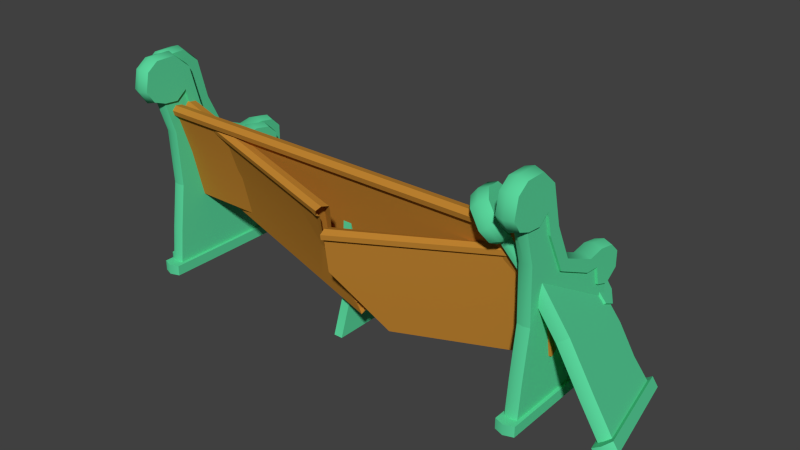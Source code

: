 # Source: pew.blend  (saved by Blender 2.78.0; exported with 4.5.12 LTS)
import bpy
from mathutils import Matrix  # noqa: F401  (used for matrix-valued properties, if any)

bpy.ops.wm.read_factory_settings(use_empty=True)
scene = bpy.context.scene
scene.name = 'Scene'

# ---- collections
col_collection_1 = bpy.data.collections.new('Collection 1'); scene.collection.children.link(col_collection_1)

# ---- materials (node trees are filled in below, after node groups)
mat_dural_structures_wood_texture = bpy.data.materials.new('/dural/structures/wood/texture')
mat_dural_structures_wood_texture.alpha_threshold = 0.0
mat_dural_structures_wood_texture.use_transparent_shadow = False
mat_dural_structures_wood_texture.diffuse_color = (0.5294, 0.2314, 0.0314, 1.0)
mat_dural_structures_wood_texture.specular_color = (0.35, 0.35, 0.35)
mat_dural_structures_wood_texture.roughness = 0.5
mat_dural_structures_wood_texture.specular_intensity = 1.0
mat_dural_structures_wood_texture.line_color = (0.0, 0.0, 0.0, 1.0)
mat_dural_structures_cathedral_pew_texture = bpy.data.materials.new('/dural/structures/cathedral_pew/texture')
mat_dural_structures_cathedral_pew_texture.alpha_threshold = 0.0
mat_dural_structures_cathedral_pew_texture.use_transparent_shadow = False
mat_dural_structures_cathedral_pew_texture.diffuse_color = (0.1059, 0.6941, 0.3451, 1.0)
mat_dural_structures_cathedral_pew_texture.specular_color = (0.35, 0.35, 0.35)
mat_dural_structures_cathedral_pew_texture.roughness = 0.5
mat_dural_structures_cathedral_pew_texture.specular_intensity = 1.0
mat_dural_structures_cathedral_pew_texture.line_color = (0.0, 0.0, 0.0, 1.0)

# ---- material node trees

# ---- world
world_world = bpy.data.worlds.new('World'); scene.world = world_world
world_world.color = (0.05088, 0.05088, 0.05088)
world_world.use_sun_shadow = False
world_world.sun_shadow_jitter_overblur = 0.0
world_world.cycles.sampling_method = 'NONE'
world_world.cycles.sample_map_resolution = 256

# ---- meshes
me_pew = bpy.data.meshes.new('pew')
me_pew.from_pydata([(0.05425, 0.7848, 0.05479), (0.05426, 0.02526, 0.05489), (0.05423, 0.02508, -0.001889), (0.05425, 0.7848, -0.001984), (-0.0492, 0.02508, -0.001889), (-0.04923, 0.02526, 0.05489), (-0.04921, 0.7848, 0.05479), (-0.04921, 0.7848, -0.001984), (0.002517, 0.007183, 0.05493), (0.002517, 0.007058, -0.00185), (0.0366, 0.09059, 0.2449), (0.0366, 0.1279, 0.5004), (0.002517, 0.1207, 0.5004), (0.002517, 0.08229, 0.2449), (-0.03157, 0.1279, 0.5004), (-0.03157, 0.09059, 0.2449), (0.002517, 0.1073, 0.8063), (0.0366, 0.05543, 1.007), (0.002517, 0.03425, 0.9963), (0.0366, 0.1149, 0.8063), (-0.03157, 0.1149, 0.8063), (-0.03157, 0.05543, 1.007), (0.0366, 0.7559, 0.3552), (0.002517, 0.7668, 0.3552), (0.001982, 0.7548, 0.4635), (0.0366, 0.7412, 0.4717), (-0.03157, 0.7559, 0.3552), (-0.03157, 0.7412, 0.4717), (0.0366, 0.7255, 0.1893), (0.002517, 0.7355, 0.1893), (-0.03157, 0.7255, 0.1893), (0.0366, 0.7412, 0.05479), (0.002517, 0.7516, 0.05479), (-0.03157, 0.7412, 0.05479), (0.0366, 0.6851, 0.5765), (0.0366, 0.3287, 0.7113), (-0.03157, 0.2219, 0.9229), (-0.03157, 0.3287, 0.7113), (0.002517, 0.05988, 0.05479), (0.0366, 0.06881, 0.05479), (-0.03157, 0.06881, 0.05479), (0.002517, 0.8028, -0.001984), (0.002517, 0.8028, 0.05479), (-0.03157, 0.6851, 0.5765), (0.0366, 0.2219, 0.9229), (-0.03157, 0.1999, 1.043), (0.0366, 0.1999, 1.043), (0.04858, -0.03235, 1.178), (0.04858, 0.08094, 1.103), (0.04858, 0.02916, 1.223), (-0.04355, 0.02916, 1.223), (-0.04355, 0.08094, 1.103), (-0.04355, -0.03235, 1.178), (0.04858, 0.7593, 0.6461), (0.04858, 0.738, 0.5369), (0.04858, 0.815, 0.5931), (-0.04354, 0.815, 0.5931), (-0.04354, 0.738, 0.5369), (-0.04354, 0.7593, 0.6461), (0.04858, 0.6393, 0.5808), (0.04858, 0.6671, 0.6629), (0.04858, 0.575, 0.6487), (0.04858, 0.5556, 0.5876), (-0.04355, 0.1938, 1.03), (-0.04355, 0.2274, 1.145), (-0.04355, 0.282, 0.9289), (-0.04355, 0.2219, 0.9056), (0.04858, 0.375, 0.7367), (0.04858, 0.3287, 0.694), (-0.04354, 0.575, 0.6487), (-0.04354, 0.6671, 0.6629), (-0.04354, 0.6393, 0.5808), (-0.04354, 0.5556, 0.5876), (-0.04354, 0.375, 0.7367), (-0.04354, 0.3287, 0.694), (0.04858, 0.282, 0.9289), (0.04858, 0.2219, 0.9056), (0.04858, 0.2274, 1.145), (0.04858, 0.1938, 1.03), (0.04858, 0.1327, 0.9834), (-0.04355, 0.1383, 1.224), (0.04858, 0.6611, 0.4808), (0.04858, 0.7412, 0.4544), (-0.04354, 0.8154, 0.5077), (0.04858, 0.8154, 0.5077), (-0.04354, 0.7412, 0.4544), (-0.04354, 0.6611, 0.4808), (-0.04355, 0.1327, 0.9834), (0.04858, -0.05344, 1.079), (-0.04355, -0.05344, 1.079), (0.04858, 0.1383, 1.224), (0.04858, -0.01169, 1.015), (0.04858, 0.05543, 0.9898), (-0.04355, 0.05543, 0.9898), (-0.04355, -0.01169, 1.015), (0.002517, 0.05158, 0.9862), (0.002517, -0.02154, 1.002), (0.002517, 0.1327, 0.9834), (0.002517, 0.1938, 1.03), (0.002517, 0.2219, 0.9056), (0.002517, 0.3287, 0.694), (0.002517, 0.5556, 0.5876), (0.002517, 0.6393, 0.5808), (0.002517, 0.6611, 0.4808), (0.002261, 0.742, 0.4523), (0.002517, 0.8294, 0.5005), (0.002517, 0.8295, 0.5993), (0.002517, 0.7652, 0.6608), (0.002517, 0.6718, 0.6779), (0.002517, 0.5784, 0.6641), (0.002517, 0.386, 0.748), (0.002517, 0.2969, 0.9343), (0.002517, 0.2409, 1.153), (0.002517, 0.1438, 1.238), (0.002517, 0.02422, 1.238), (0.002516, -0.04562, 1.187), (0.002517, -0.06896, 1.076), (1.161, 0.4401, -0.00365), (1.161, 0.3294, 0.2089), (1.161, 0.2003, 0.1907), (1.161, 0.1339, -0.00365), (1.112, 0.4401, -0.00365), (1.112, 0.1339, -0.00365), (1.112, 0.2003, 0.1907), (1.112, 0.3294, 0.2089), (1.161, 0.2886, 0.4159), (1.112, 0.2886, 0.4159), (1.112, 0.224, 0.6364), (1.161, 0.224, 0.6364), (1.112, 0.4496, 0.4325), (1.161, 0.4496, 0.4325), (0.02375, 0.2675, 0.4028), (0.02375, 0.6724, 0.4469), (2.238, 0.6724, 0.4469), (2.238, 0.2675, 0.4028), (0.02375, 0.2635, 0.4487), (2.238, 0.2635, 0.4487), (2.238, 0.6684, 0.4928), (0.02375, 0.6684, 0.4928), (2.238, 0.6833, 0.4687), (0.02375, 0.6833, 0.4687), (0.02375, 0.2516, 0.6821), (2.238, 0.2516, 0.6821), (2.238, 0.3114, 0.4144), (0.02375, 0.3114, 0.4144), (2.238, 0.2669, 0.4025), (2.238, 0.2072, 0.6702), (0.02375, 0.2072, 0.6702), (0.02375, 0.2669, 0.4025), (2.238, 0.1679, 0.9498), (0.02375, 0.1679, 0.9498), (0.02375, 0.1282, 0.9562), (2.238, 0.1282, 0.9562), (0.02375, 0.1809, 0.9083), (0.02375, 0.1364, 0.8964), (2.238, 0.1809, 0.9083), (2.238, 0.1364, 0.8964), (2.238, 0.1057, 0.9335), (0.02375, 0.1057, 0.9335), (0.02375, 0.114, 0.9056), (2.238, 0.114, 0.9056), (2.172, 0.7848, 0.05479), (2.172, 0.7848, -0.001985), (2.172, 0.02508, -0.001889), (2.172, 0.02526, 0.05489), (2.275, 0.02508, -0.001889), (2.275, 0.7848, -0.001985), (2.275, 0.7848, 0.05479), (2.275, 0.02526, 0.05489), (2.223, 0.007058, -0.00185), (2.223, 0.007183, 0.05493), (2.189, 0.09059, 0.2449), (2.223, 0.08229, 0.2449), (2.223, 0.1207, 0.5004), (2.189, 0.1279, 0.5004), (2.257, 0.09059, 0.2449), (2.257, 0.1279, 0.5004), (2.223, 0.1073, 0.8063), (2.189, 0.05543, 1.007), (2.189, 0.1149, 0.8063), (2.223, 0.03425, 0.9963), (2.257, 0.1149, 0.8063), (2.257, 0.05543, 1.007), (2.189, 0.7559, 0.3552), (2.189, 0.7412, 0.4717), (2.224, 0.7548, 0.4635), (2.223, 0.7668, 0.3552), (2.257, 0.7412, 0.4717), (2.257, 0.7559, 0.3552), (2.189, 0.7255, 0.1893), (2.223, 0.7355, 0.1893), (2.257, 0.7255, 0.1893), (2.189, 0.7412, 0.05479), (2.223, 0.7516, 0.05479), (2.257, 0.7412, 0.05479), (2.189, 0.3287, 0.7113), (2.189, 0.6851, 0.5765), (2.257, 0.3287, 0.7113), (2.257, 0.2219, 0.9229), (2.189, 0.06881, 0.05479), (2.223, 0.05988, 0.05479), (2.257, 0.06881, 0.05479), (2.223, 0.8028, 0.05479), (2.223, 0.8028, -0.001985), (2.257, 0.6851, 0.5765), (2.189, 0.2219, 0.9229), (2.257, 0.1999, 1.043), (2.189, 0.1999, 1.043), (2.177, -0.03235, 1.178), (2.177, 0.02916, 1.223), (2.177, 0.08094, 1.103), (2.269, 0.02916, 1.223), (2.269, -0.03235, 1.178), (2.269, 0.08094, 1.103), (2.177, 0.7593, 0.6461), (2.177, 0.815, 0.5931), (2.177, 0.738, 0.5369), (2.269, 0.815, 0.5931), (2.269, 0.7593, 0.6461), (2.269, 0.738, 0.5369), (2.177, 0.6393, 0.5808), (2.177, 0.5556, 0.5876), (2.177, 0.575, 0.6487), (2.177, 0.6671, 0.6629), (2.269, 0.1938, 1.03), (2.269, 0.2219, 0.9056), (2.269, 0.282, 0.9289), (2.269, 0.2274, 1.145), (2.177, 0.3287, 0.694), (2.177, 0.375, 0.7367), (2.269, 0.575, 0.6487), (2.269, 0.5556, 0.5876), (2.269, 0.6393, 0.5808), (2.269, 0.6671, 0.6629), (2.269, 0.375, 0.7367), (2.269, 0.3287, 0.694), (2.177, 0.2219, 0.9056), (2.177, 0.282, 0.9289), (2.177, 0.1938, 1.03), (2.177, 0.2274, 1.145), (2.177, 0.1327, 0.9834), (2.269, 0.1383, 1.224), (2.177, 0.6611, 0.4808), (2.177, 0.7412, 0.4544), (2.269, 0.8154, 0.5077), (2.177, 0.8154, 0.5077), (2.269, 0.7412, 0.4544), (2.269, 0.6611, 0.4808), (2.269, 0.1327, 0.9834), (2.177, -0.05344, 1.079), (2.269, -0.05344, 1.079), (2.177, 0.1383, 1.224), (2.177, 0.05543, 0.9898), (2.177, -0.01169, 1.015), (2.269, -0.01169, 1.015), (2.269, 0.05543, 0.9898), (2.223, 0.05158, 0.9862), (2.223, -0.02154, 1.002), (2.223, 0.1327, 0.9834), (2.223, 0.1938, 1.03), (2.223, 0.2219, 0.9056), (2.223, 0.3287, 0.694), (2.223, 0.5556, 0.5876), (2.223, 0.6393, 0.5808), (2.223, 0.6611, 0.4808), (2.224, 0.742, 0.4523), (2.223, 0.8294, 0.5005), (2.223, 0.8295, 0.5993), (2.223, 0.7652, 0.6608), (2.223, 0.6718, 0.6779), (2.223, 0.5784, 0.6641), (2.223, 0.386, 0.748), (2.223, 0.2969, 0.9343), (2.223, 0.2409, 1.153), (2.223, 0.1438, 1.238), (2.223, 0.02422, 1.238), (2.223, -0.04562, 1.187), (2.223, -0.06896, 1.076)], [], [(0, 1, 2, 3), (4, 5, 6, 7), (1, 8, 9, 2), (10, 11, 12, 13), (8, 5, 4, 9), (13, 12, 14, 15), (11, 16, 12), (17, 18, 16, 19), (12, 20, 14), (18, 21, 20, 16), (22, 23, 24, 25), (23, 26, 27, 24), (28, 29, 23, 22), (29, 30, 26, 23), (31, 32, 29, 28), (32, 33, 30, 29), (11, 22, 34, 35), (20, 36, 37, 14), (10, 13, 38, 39), (13, 15, 40, 38), (42, 0, 3, 41), (41, 7, 6, 42), (9, 3, 2), (9, 41, 3), (9, 7, 41), (9, 4, 7), (1, 0, 31, 39), (39, 38, 8, 1), (38, 40, 5, 8), (40, 33, 6, 5), (33, 32, 42, 6), (0, 42, 32, 31), (39, 31, 28, 10), (30, 33, 40, 15), (10, 28, 22, 11), (30, 15, 14, 26), (43, 34, 25, 27), (34, 43, 37, 35), (36, 44, 35, 37), (45, 46, 44, 36), (21, 17, 46, 45), (24, 27, 25), (17, 21, 18), (44, 46, 17, 19), (20, 21, 45, 36), (11, 19, 16), (12, 16, 20), (35, 44, 19, 11), (43, 26, 14, 37), (22, 25, 34), (43, 27, 26), (47, 48, 49), (50, 51, 52), (53, 54, 55), (56, 57, 58), (59, 60, 61, 62), (63, 64, 65, 66), (61, 67, 68, 62), (69, 70, 71, 72), (73, 69, 72, 74), (67, 75, 76, 68), (73, 74, 66, 65), (75, 77, 78, 76), (79, 78, 48), (50, 80, 51), (81, 82, 54), (56, 83, 57), (53, 60, 54), (57, 70, 58), (82, 84, 54), (85, 86, 57), (83, 85, 57), (84, 55, 54), (60, 59, 54), (57, 71, 70), (59, 81, 54), (57, 86, 71), (78, 77, 48), (63, 87, 51), (47, 88, 48), (51, 89, 52), (64, 63, 51), (77, 90, 48), (88, 91, 92, 48), (51, 93, 94, 89), (92, 79, 48), (51, 87, 93), (80, 64, 51), (90, 49, 48), (95, 92, 91, 96), (95, 97, 79, 92), (97, 98, 78, 79), (98, 99, 76, 78), (99, 100, 68, 76), (100, 101, 62, 68), (101, 102, 59, 62), (102, 103, 81, 59), (103, 104, 82, 81), (104, 105, 84, 82), (105, 106, 55, 84), (106, 107, 53, 55), (108, 60, 53, 107), (109, 61, 60, 108), (109, 110, 67, 61), (110, 111, 75, 67), (112, 77, 75, 111), (113, 90, 77, 112), (114, 49, 90, 113), (115, 47, 49, 114), (116, 88, 47, 115), (96, 91, 88, 116), (104, 85, 83, 105), (104, 103, 86, 85), (103, 102, 71, 86), (102, 101, 72, 71), (101, 100, 74, 72), (100, 99, 66, 74), (99, 98, 63, 66), (98, 97, 87, 63), (97, 95, 93, 87), (95, 96, 94, 93), (116, 89, 94, 96), (115, 52, 89, 116), (114, 50, 52, 115), (113, 80, 50, 114), (112, 64, 80, 113), (111, 65, 64, 112), (111, 110, 73, 65), (110, 109, 69, 73), (109, 108, 70, 69), (108, 107, 58, 70), (107, 106, 56, 58), (106, 105, 83, 56), (117, 118, 119, 120), (121, 122, 123, 124), (117, 120, 122, 121), (119, 123, 122, 120), (125, 126, 127, 128), (118, 124, 129, 130), (130, 129, 126, 125), (118, 130, 125, 128), (118, 128, 119), (123, 127, 126, 129), (123, 129, 124), (128, 127, 123, 119), (117, 121, 124, 118), (131, 132, 133, 134), (135, 136, 137, 138), (131, 134, 136, 135), (134, 133, 139, 137), (134, 137, 136), (132, 140, 139, 133), (132, 131, 135, 140), (135, 138, 140), (141, 142, 143, 144), (145, 146, 147, 148), (144, 143, 145, 148), (142, 146, 145, 143), (149, 150, 151, 152), (150, 153, 154, 151), (153, 155, 142, 141), (156, 154, 147, 146), (155, 156, 146, 142), (144, 148, 147, 141), (153, 141, 147, 154), (150, 149, 155, 153), (157, 158, 159, 160), (149, 152, 156, 155), (152, 151, 158, 157), (151, 154, 159, 158), (154, 156, 160, 159), (156, 152, 157, 160), (138, 137, 139, 140), (161, 162, 163, 164), (165, 166, 167, 168), (164, 163, 169, 170), (171, 172, 173, 174), (170, 169, 165, 168), (172, 175, 176, 173), (174, 173, 177), (178, 179, 177, 180), (173, 176, 181), (180, 177, 181, 182), (183, 184, 185, 186), (186, 185, 187, 188), (189, 183, 186, 190), (190, 186, 188, 191), (192, 189, 190, 193), (193, 190, 191, 194), (174, 195, 196, 183), (181, 176, 197, 198), (171, 199, 200, 172), (172, 200, 201, 175), (162, 161, 202, 203), (203, 202, 167, 166), (169, 163, 162), (169, 162, 203), (169, 203, 166), (169, 166, 165), (192, 161, 164, 199), (199, 164, 170, 200), (200, 170, 168, 201), (201, 168, 167, 194), (194, 167, 202, 193), (161, 192, 193, 202), (199, 171, 189, 192), (191, 175, 201, 194), (171, 174, 183, 189), (191, 188, 176, 175), (204, 187, 184, 196), (196, 195, 197, 204), (198, 197, 195, 205), (206, 198, 205, 207), (182, 206, 207, 178), (185, 184, 187), (178, 180, 182), (205, 179, 178, 207), (181, 198, 206, 182), (174, 177, 179), (173, 181, 177), (195, 174, 179, 205), (204, 197, 176, 188), (183, 196, 184), (204, 188, 187), (208, 209, 210), (211, 212, 213), (214, 215, 216), (217, 218, 219), (220, 221, 222, 223), (224, 225, 226, 227), (222, 221, 228, 229), (230, 231, 232, 233), (234, 235, 231, 230), (229, 228, 236, 237), (234, 226, 225, 235), (237, 236, 238, 239), (240, 210, 238), (211, 213, 241), (242, 216, 243), (217, 219, 244), (214, 216, 223), (219, 218, 233), (243, 216, 245), (246, 219, 247), (244, 219, 246), (245, 216, 215), (223, 216, 220), (219, 233, 232), (220, 216, 242), (219, 232, 247), (238, 210, 239), (224, 213, 248), (208, 210, 249), (213, 212, 250), (227, 213, 224), (239, 210, 251), (249, 210, 252, 253), (213, 250, 254, 255), (252, 210, 240), (213, 255, 248), (241, 213, 227), (251, 210, 209), (256, 257, 253, 252), (256, 252, 240, 258), (258, 240, 238, 259), (259, 238, 236, 260), (260, 236, 228, 261), (261, 228, 221, 262), (262, 221, 220, 263), (263, 220, 242, 264), (264, 242, 243, 265), (265, 243, 245, 266), (266, 245, 215, 267), (267, 215, 214, 268), (269, 268, 214, 223), (270, 269, 223, 222), (270, 222, 229, 271), (271, 229, 237, 272), (273, 272, 237, 239), (274, 273, 239, 251), (275, 274, 251, 209), (276, 275, 209, 208), (277, 276, 208, 249), (257, 277, 249, 253), (265, 266, 244, 246), (265, 246, 247, 264), (264, 247, 232, 263), (263, 232, 231, 262), (262, 231, 235, 261), (261, 235, 225, 260), (260, 225, 224, 259), (259, 224, 248, 258), (258, 248, 255, 256), (256, 255, 254, 257), (277, 257, 254, 250), (276, 277, 250, 212), (275, 276, 212, 211), (274, 275, 211, 241), (273, 274, 241, 227), (272, 273, 227, 226), (272, 226, 234, 271), (271, 234, 230, 270), (270, 230, 233, 269), (269, 233, 218, 268), (268, 218, 217, 267), (267, 217, 244, 266)])
me_pew.polygons.foreach_set('use_smooth', [1, 1, 1, 1, 1, 1, 1, 1, 1, 1, 1, 1, 1, 1, 1, 1, 1, 1, 1, 1, 1, 1, 0, 0, 0, 0, 0, 0, 0, 0, 0, 0, 1, 1, 1, 1, 0, 0, 0, 0, 0, 0, 0, 1, 1, 1, 1, 1, 1, 1, 1, 1, 1, 1, 1, 1, 1, 1, 1, 1, 1, 1, 1, 1, 1, 1, 1, 1, 1, 1, 1, 1, 1, 1, 1, 1, 1, 1, 1, 1, 1, 1, 1, 1, 1, 1, 1, 1, 1, 1, 0, 0, 0, 0, 0, 0, 0, 0, 1, 1, 1, 1, 1, 1, 1, 1, 1, 1, 1, 1, 1, 1, 0, 0, 0, 0, 0, 0, 0, 0, 1, 1, 1, 1, 1, 1, 1, 1, 1, 1, 1, 1, 1, 1, 1, 1, 1, 1, 1, 1, 1, 1, 1, 1, 1, 1, 1, 1, 1, 1, 1, 1, 1, 1, 1, 1, 1, 1, 1, 1, 1, 1, 1, 1, 1, 1, 1, 1, 0, 0, 0, 0, 1, 1, 1, 1, 1, 1, 1, 1, 1, 1, 1, 1, 1, 1, 1, 1, 1, 1, 1, 1, 1, 1, 1, 0, 0, 0, 0, 0, 0, 0, 0, 0, 0, 1, 1, 1, 1, 0, 0, 0, 0, 0, 0, 0, 1, 1, 1, 1, 1, 1, 1, 1, 1, 1, 1, 1, 1, 1, 1, 1, 1, 1, 1, 1, 1, 1, 1, 1, 1, 1, 1, 1, 1, 1, 1, 1, 1, 1, 1, 1, 1, 1, 1, 1, 1, 1, 1, 1, 1, 1, 1, 0, 0, 0, 0, 0, 0, 0, 0, 1, 1, 1, 1, 1, 1, 1, 1, 1, 1, 1, 1, 1, 1, 0, 0, 0, 0, 0, 0, 0, 0, 1, 1, 1, 1, 1, 1, 1, 1, 1, 1, 1, 1, 1])
me_pew.polygons.foreach_set('material_index', [1, 1, 1, 1, 1, 1, 1, 1, 1, 1, 1, 1, 1, 1, 1, 1, 1, 1, 1, 1, 1, 1, 1, 1, 1, 1, 1, 1, 1, 1, 1, 1, 1, 1, 1, 1, 1, 1, 1, 1, 1, 1, 1, 1, 1, 1, 1, 1, 1, 1, 1, 1, 1, 1, 1, 1, 1, 1, 1, 1, 1, 1, 1, 1, 1, 1, 1, 1, 1, 1, 1, 1, 1, 1, 1, 1, 1, 1, 1, 1, 1, 1, 1, 1, 1, 1, 1, 1, 1, 1, 1, 1, 1, 1, 1, 1, 1, 1, 1, 1, 1, 1, 1, 1, 1, 1, 1, 1, 1, 1, 1, 1, 1, 1, 1, 1, 1, 1, 1, 1, 1, 1, 1, 1, 1, 1, 1, 1, 1, 1, 1, 1, 1, 1, 1, 1, 1, 1, 1, 1, 1, 1, 1, 1, 1, 1, 0, 0, 0, 0, 0, 0, 0, 0, 0, 0, 0, 0, 0, 0, 0, 0, 0, 0, 0, 0, 0, 0, 0, 0, 0, 0, 0, 1, 1, 1, 1, 1, 1, 1, 1, 1, 1, 1, 1, 1, 1, 1, 1, 1, 1, 1, 1, 1, 1, 1, 1, 1, 1, 1, 1, 1, 1, 1, 1, 1, 1, 1, 1, 1, 1, 1, 1, 1, 1, 1, 1, 1, 1, 1, 1, 1, 1, 1, 1, 1, 1, 1, 1, 1, 1, 1, 1, 1, 1, 1, 1, 1, 1, 1, 1, 1, 1, 1, 1, 1, 1, 1, 1, 1, 1, 1, 1, 1, 1, 1, 1, 1, 1, 1, 1, 1, 1, 1, 1, 1, 1, 1, 1, 1, 1, 1, 1, 1, 1, 1, 1, 1, 1, 1, 1, 1, 1, 1, 1, 1, 1, 1, 1, 1, 1, 1, 1, 1, 1, 1, 1, 1, 1, 1, 1, 1, 1, 1, 1, 1])
_k = set([(0, 1), (0, 3), (0, 42), (1, 2), (1, 8), (2, 3), (2, 9), (3, 41), (4, 5), (4, 7), (4, 9), (5, 6), (5, 8), (6, 7), (6, 42), (7, 41), (10, 11), (10, 39), (11, 12), (11, 19), (12, 14), (14, 15), (14, 20), (15, 40), (17, 18), (17, 19), (17, 46), (18, 21), (20, 21), (21, 45), (22, 25), (22, 28), (24, 25), (24, 27), (25, 34), (26, 27), (26, 30), (27, 43), (28, 31), (30, 33), (31, 32), (31, 39), (32, 33), (33, 40), (34, 35), (35, 44), (36, 37), (36, 45), (37, 43), (38, 39), (38, 40), (44, 46), (47, 49), (47, 88), (49, 90), (50, 52), (50, 80), (52, 89), (53, 55), (53, 60), (53, 107), (55, 84), (56, 58), (56, 83), (58, 70), (58, 107), (59, 62), (59, 81), (60, 61), (61, 67), (62, 68), (63, 66), (63, 87), (64, 65), (64, 80), (65, 73), (65, 111), (66, 74), (67, 75), (68, 76), (69, 70), (69, 73), (71, 72), (71, 86), (72, 74), (75, 77), (75, 111), (76, 78), (77, 90), (78, 79), (79, 92), (81, 82), (82, 84), (82, 104), (83, 85), (85, 86), (85, 104), (87, 93), (88, 91), (89, 94), (91, 92), (92, 95), (93, 94), (93, 95), (117, 118), (117, 120), (117, 121), (118, 130), (119, 120), (119, 128), (120, 122), (121, 122), (121, 124), (122, 123), (123, 127), (124, 129), (125, 128), (125, 130), (126, 127), (126, 129), (127, 128), (129, 130), (131, 132), (131, 134), (131, 135), (132, 133), (132, 140), (133, 134), (133, 139), (134, 136), (135, 136), (135, 138), (136, 137), (137, 138), (137, 139), (138, 140), (141, 144), (141, 153), (142, 143), (142, 155), (143, 144), (143, 145), (144, 148), (145, 146), (145, 148), (146, 156), (147, 148), (147, 154), (149, 150), (149, 152), (149, 155), (150, 151), (150, 153), (151, 152), (151, 154), (152, 156), (154, 156), (157, 158), (157, 160), (158, 159), (159, 160), (161, 162), (161, 164), (161, 202), (162, 163), (162, 203), (163, 164), (163, 169), (164, 170), (165, 166), (165, 168), (165, 169), (166, 167), (166, 203), (167, 168), (167, 202), (168, 170), (171, 174), (171, 199), (173, 174), (173, 176), (174, 179), (175, 176), (175, 201), (176, 181), (178, 179), (178, 180), (178, 207), (180, 182), (181, 182), (182, 206), (183, 184), (183, 189), (184, 185), (184, 196), (185, 187), (187, 188), (187, 204), (188, 191), (189, 192), (191, 194), (192, 193), (192, 199), (193, 194), (194, 201), (195, 196), (195, 205), (197, 198), (197, 204), (198, 206), (199, 200), (200, 201), (205, 207), (208, 209), (208, 249), (209, 251), (211, 212), (211, 241), (212, 250), (214, 215), (214, 223), (214, 268), (215, 245), (217, 218), (217, 244), (218, 233), (218, 268), (220, 221), (220, 242), (221, 228), (222, 223), (222, 229), (224, 225), (224, 248), (225, 235), (226, 227), (226, 234), (226, 272), (227, 241), (228, 236), (229, 237), (230, 233), (230, 234), (231, 232), (231, 235), (232, 247), (236, 238), (237, 239), (237, 272), (238, 240), (239, 251), (240, 252), (242, 243), (243, 245), (243, 265), (244, 246), (246, 247), (246, 265), (248, 255), (249, 253), (250, 254), (252, 253), (252, 256), (254, 255), (255, 256)])
me_pew.attributes.new('sharp_edge', 'BOOLEAN', 'EDGE').data.foreach_set('value', [ (min(e.vertices), max(e.vertices)) in _k for e in me_pew.edges])
_uv = me_pew.uv_layers.new(name='UVMap')
_uv.uv.foreach_set('vector', [0.9036, 0.48, 0.9038, 0.8671, 0.8734, 0.8672, 0.8732, 0.48, 0.8734, 0.0287, 0.9038, 0.0287, 0.9036, 0.4192, 0.8732, 0.4192, 0.9038, 0.8671, 0.9038, 0.8979, 0.8734, 0.8979, 0.8734, 0.8672, 0.8172, 0.4779, 0.816, 0.3247, 0.8365, 0.3247, 0.8379, 0.4783, 0.9038, 0.8979, 0.9038, 0.9303, 0.8734, 0.9303, 0.8734, 0.8979, 0.8379, 0.4783, 0.8365, 0.3247, 0.8571, 0.3243, 0.8587, 0.4775, 0.816, 0.3247, 0.8351, 0.1423, 0.8365, 0.3247, 0.8102, 0.0196, 0.8347, 0.0211, 0.8351, 0.1423, 0.8151, 0.1435, 0.8365, 0.3247, 0.8553, 0.143, 0.8571, 0.3243, 0.8347, 0.0211, 0.8593, 0.0193, 0.8553, 0.143, 0.8351, 0.1423, 0.3672, 0.197, 0.3862, 0.1969, 0.3865, 0.2573, 0.3672, 0.262, 0.3862, 0.1969, 0.4052, 0.197, 0.4052, 0.262, 0.3865, 0.2573, 0.3672, 0.1048, 0.3862, 0.1047, 0.3862, 0.1969, 0.3672, 0.197, 0.3862, 0.1047, 0.4052, 0.1048, 0.4052, 0.197, 0.3862, 0.1969, 0.3672, 0.0297, 0.3862, 0.0296, 0.3862, 0.1047, 0.3672, 0.1048, 0.3862, 0.0296, 0.4052, 0.0297, 0.4052, 0.1048, 0.3862, 0.1047, 0.3719, 0.9009, 0.2913, 0.5518, 0.4143, 0.5911, 0.4892, 0.7893, 0.7765, 0.4477, 0.7167, 0.5129, 0.6569, 0.3946, 0.7692, 0.2766, 0.8172, 0.4779, 0.8379, 0.4783, 0.839, 0.5919, 0.8181, 0.5915, 0.8379, 0.4783, 0.8587, 0.4775, 0.8598, 0.5911, 0.839, 0.5919, 0.9036, 0.4504, 0.9036, 0.48, 0.8732, 0.48, 0.8732, 0.4504, 0.8732, 0.4504, 0.8732, 0.4192, 0.9036, 0.4192, 0.9036, 0.4504, 0.8055, -0.174, 0.9982, -0.1646, 0.8102, -0.1613, 0.8055, -0.174, 1.002, -0.1774, 0.9982, -0.1646, 0.8055, -0.174, 0.9978, -0.1902, 1.002, -0.1774, 0.8055, -0.174, 0.8098, -0.1869, 0.9978, -0.1902, 0.2757, 0.4359, 0.2741, 0.031, 0.2836, 0.0542, 0.285, 0.4127, 0.285, 0.4127, 0.3032, 0.4173, 0.3034, 0.4454, 0.2757, 0.4359, 0.3032, 0.4173, 0.3214, 0.4125, 0.3309, 0.4357, 0.3034, 0.4454, 0.3214, 0.4125, 0.3199, 0.054, 0.3292, 0.0307, 0.3309, 0.4357, 0.3199, 0.054, 0.3017, 0.0485, 0.3016, 0.0212, 0.3292, 0.0307, 0.2741, 0.031, 0.3016, 0.0212, 0.3017, 0.0485, 0.2836, 0.0542, 0.1242, 0.9338, 0.1242, 0.5599, 0.199, 0.5687, 0.2299, 0.9216, 0.4349, 0.1025, 0.4262, 0.0273, 0.8023, 0.0273, 0.7901, 0.1336, 0.2299, 0.9216, 0.199, 0.5687, 0.2913, 0.5518, 0.3719, 0.9009, 0.4349, 0.1025, 0.7901, 0.1336, 0.7692, 0.2766, 0.4179, 0.1954, 0.9483, -0.0962, 0.9483, -0.1294, 0.9993, -0.1294, 0.9993, -0.0962, 0.9483, -0.1294, 0.9483, -0.0962, 0.7749, -0.0962, 0.7749, -0.1294, 0.6719, -0.0962, 0.6719, -0.1294, 0.7749, -0.1294, 0.7749, -0.0962, 0.6135, -0.0962, 0.6135, -0.1294, 0.6719, -0.1294, 0.6719, -0.0962, 0.5432, -0.0962, 0.5432, -0.1294, 0.6135, -0.1294, 0.6135, -0.0962, 1.006, -0.1125, 0.9993, -0.0962, 0.9993, -0.1294, 0.5432, -0.1294, 0.5432, -0.0962, 0.5329, -0.1128, 0.6069, 0.8487, 0.6737, 0.8609, 0.6536, 0.9412, 0.542, 0.9081, 0.7765, 0.4477, 0.8098, 0.56, 0.729, 0.5802, 0.7167, 0.5129, 0.816, 0.3247, 0.8151, 0.1435, 0.8351, 0.1423, 0.8365, 0.3247, 0.8351, 0.1423, 0.8553, 0.143, 0.4892, 0.7893, 0.6069, 0.8487, 0.542, 0.9081, 0.3719, 0.9009, 0.4575, 0.3192, 0.4179, 0.1954, 0.7692, 0.2766, 0.6569, 0.3946, 0.2913, 0.5518, 0.356, 0.5599, 0.4143, 0.5911, 0.4575, 0.3192, 0.4262, 0.2605, 0.4179, 0.1954, 0.8076, 0.9266, 0.7593, 0.8622, 0.8322, 0.8885, 0.8132, 0.7401, 0.7824, 0.6686, 0.8499, 0.7132, 0.464, 0.477, 0.4001, 0.4936, 0.4305, 0.446, 0.3446, 0.3643, 0.3905, 0.3308, 0.3778, 0.396, 0.4296, 0.5504, 0.4772, 0.531, 0.4721, 0.5861, 0.4367, 0.5998, 0.7184, 0.6384, 0.695, 0.6936, 0.6624, 0.5646, 0.6983, 0.5507, 0.4721, 0.5861, 0.5315, 0.7013, 0.5079, 0.7303, 0.4367, 0.5998, 0.4877, 0.3975, 0.4328, 0.4059, 0.4493, 0.357, 0.4993, 0.3611, 0.607, 0.45, 0.4877, 0.3975, 0.4993, 0.3611, 0.6346, 0.4245, 0.5315, 0.7013, 0.6487, 0.7494, 0.6371, 0.7859, 0.5079, 0.7303, 0.607, 0.45, 0.6346, 0.4245, 0.6983, 0.5507, 0.6624, 0.5646, 0.6487, 0.7494, 0.7787, 0.7739, 0.712, 0.798, 0.6371, 0.7859, 0.6864, 0.8359, 0.712, 0.798, 0.7593, 0.8622, 0.8132, 0.7401, 0.7482, 0.7403, 0.7824, 0.6686, 0.3696, 0.5411, 0.351, 0.4947, 0.4001, 0.4936, 0.3446, 0.3643, 0.3444, 0.3134, 0.3905, 0.3308, 0.464, 0.477, 0.4772, 0.531, 0.4001, 0.4936, 0.3905, 0.3308, 0.4328, 0.4059, 0.3778, 0.396, 0.351, 0.4947, 0.3799, 0.4488, 0.4001, 0.4936, 0.3886, 0.2816, 0.4363, 0.2974, 0.3905, 0.3308, 0.3444, 0.3134, 0.3886, 0.2816, 0.3905, 0.3308, 0.3799, 0.4488, 0.4305, 0.446, 0.4001, 0.4936, 0.4772, 0.531, 0.4296, 0.5504, 0.4001, 0.4936, 0.3905, 0.3308, 0.4493, 0.357, 0.4328, 0.4059, 0.4296, 0.5504, 0.3696, 0.5411, 0.4001, 0.4936, 0.3905, 0.3308, 0.4363, 0.2974, 0.4493, 0.357, 0.712, 0.798, 0.7787, 0.7739, 0.7593, 0.8622, 0.7184, 0.6384, 0.7515, 0.5971, 0.7824, 0.6686, 0.8076, 0.9266, 0.7495, 0.9427, 0.7593, 0.8622, 0.7824, 0.6686, 0.8625, 0.6538, 0.8499, 0.7132, 0.695, 0.6936, 0.7184, 0.6384, 0.7824, 0.6686, 0.7787, 0.7739, 0.8284, 0.8239, 0.7593, 0.8622, 0.7495, 0.9427, 0.7101, 0.9202, 0.693, 0.8814, 0.7593, 0.8622, 0.7824, 0.6686, 0.7976, 0.6009, 0.8376, 0.6157, 0.8625, 0.6538, 0.693, 0.8814, 0.6864, 0.8359, 0.7593, 0.8622, 0.7824, 0.6686, 0.7515, 0.5971, 0.7976, 0.6009, 0.7482, 0.7403, 0.695, 0.6936, 0.7824, 0.6686, 0.8284, 0.8239, 0.8322, 0.8885, 0.7593, 0.8622, 0.9556, 0.7813, 0.9823, 0.7789, 0.9823, 0.8197, 0.9556, 0.8209, 1.012, -0.0482, 0.9697, -0.0482, 0.9697, -0.072, 1.01, -0.072, 0.9697, -0.0482, 0.9381, -0.0482, 0.9381, -0.072, 0.9697, -0.072, 0.9381, -0.0482, 0.8738, -0.0482, 0.8738, -0.072, 0.9381, -0.072, 0.8738, -0.0482, 0.7645, -0.0482, 0.7645, -0.072, 0.8738, -0.072, 0.7645, -0.0482, 0.6473, -0.0482, 0.6473, -0.072, 0.7645, -0.072, 0.6473, -0.0482, 0.6041, -0.0482, 0.6041, -0.072, 0.6473, -0.072, 0.6041, -0.0482, 0.5524, -0.0482, 0.5524, -0.072, 0.6041, -0.072, 0.5524, -0.0482, 0.5107, -0.0481, 0.5111, -0.072, 0.5524, -0.072, 0.9556, 0.0333, 0.9556, 0.0866, 0.9288, 0.0875, 0.9288, 0.0354, 0.9556, 0.0866, 0.9556, 0.1377, 0.9288, 0.1382, 0.9288, 0.0875, 0.9556, 0.1377, 0.9556, 0.1841, 0.9288, 0.1835, 0.9288, 0.1382, 0.9556, 0.235, 0.9288, 0.2368, 0.9288, 0.1835, 0.9556, 0.1841, 0.9556, 0.2879, 0.9288, 0.2878, 0.9288, 0.2368, 0.9556, 0.235, 0.9556, 0.2879, 0.9556, 0.4069, 0.9288, 0.4067, 0.9288, 0.2878, 0.9556, 0.4069, 0.9556, 0.5235, 0.9288, 0.5234, 0.9288, 0.4067, 0.9556, 0.6481, 0.9288, 0.6481, 0.9288, 0.5234, 0.9556, 0.5235, 0.9556, 0.7169, 0.9288, 0.717, 0.9288, 0.6481, 0.9556, 0.6481, 0.9556, 0.7813, 0.9288, 0.78, 0.9288, 0.717, 0.9556, 0.7169, 0.9556, 0.9261, 0.9823, 0.9247, 0.9823, 0.9683, 0.9556, 0.9728, 0.9556, 0.8662, 0.9823, 0.8652, 0.9823, 0.9247, 0.9556, 0.9261, 0.9556, 0.8209, 0.9823, 0.8197, 0.9823, 0.8652, 0.9556, 0.8662, 0.9556, 0.0333, 0.9823, 0.0329, 0.9823, 0.0854, 0.9556, 0.0866, 0.5107, -0.0481, 0.5524, -0.0482, 0.5524, -0.0245, 0.5111, -0.0245, 0.5524, -0.0482, 0.6041, -0.0482, 0.6041, -0.0245, 0.5524, -0.0245, 0.6041, -0.0482, 0.6473, -0.0482, 0.6473, -0.0245, 0.6041, -0.0245, 0.6473, -0.0482, 0.7645, -0.0482, 0.7645, -0.0245, 0.6473, -0.0245, 0.7645, -0.0482, 0.8738, -0.0482, 0.8738, -0.0245, 0.7645, -0.0245, 0.8738, -0.0482, 0.9381, -0.0482, 0.9381, -0.0245, 0.8738, -0.0245, 0.9381, -0.0482, 0.9697, -0.0482, 0.9697, -0.0245, 0.9381, -0.0245, 0.9697, -0.0482, 1.012, -0.0482, 1.01, -0.0245, 0.9697, -0.0245, 0.9556, 0.7813, 0.9556, 0.8209, 0.9288, 0.8217, 0.9288, 0.78, 0.9556, 0.8662, 0.9288, 0.8672, 0.9288, 0.8217, 0.9556, 0.8209, 0.9556, 0.9261, 0.9288, 0.9266, 0.9288, 0.8672, 0.9556, 0.8662, 0.9556, 0.9728, 0.9288, 0.9703, 0.9288, 0.9266, 0.9556, 0.9261, 0.9556, 0.7169, 0.9823, 0.7168, 0.9823, 0.7789, 0.9556, 0.7813, 0.9556, 0.6481, 0.9823, 0.6482, 0.9823, 0.7168, 0.9556, 0.7169, 0.9556, 0.5235, 0.9823, 0.5237, 0.9823, 0.6482, 0.9556, 0.6481, 0.9556, 0.5235, 0.9556, 0.4069, 0.9823, 0.4072, 0.9823, 0.5237, 0.9556, 0.4069, 0.9556, 0.2879, 0.9823, 0.2886, 0.9823, 0.4072, 0.9556, 0.2879, 0.9556, 0.235, 0.9823, 0.2372, 0.9823, 0.2886, 0.9556, 0.235, 0.9556, 0.1841, 0.9823, 0.183, 0.9823, 0.2372, 0.9556, 0.1841, 0.9556, 0.1377, 0.9823, 0.1369, 0.9823, 0.183, 0.9556, 0.1377, 0.9556, 0.0866, 0.9823, 0.0854, 0.9823, 0.1369, 0.2353, 0.06562, 0.1528, 0.2022, 0.06767, 0.1848, 0.0317, 0.05273, 0.2289, 0.06987, 0.0295, 0.05931, 0.06608, 0.1882, 0.1495, 0.2044, 0.8721, 0.2093, 0.8721, 0.06219, 0.8957, 0.06219, 0.8957, 0.2093, 0.8721, 0.8159, 0.8957, 0.8159, 0.8957, 0.9092, 0.8721, 0.9092, 0.8721, 0.496, 0.8957, 0.496, 0.8957, 0.6018, 0.8721, 0.6018, 0.8721, 0.3114, 0.8957, 0.3114, 0.8957, 0.4187, 0.8721, 0.4187, 0.8721, 0.4187, 0.8957, 0.4187, 0.8957, 0.496, 0.8721, 0.496, 0.1528, 0.2022, 0.2233, 0.356, 0.1169, 0.3381, 0.06466, 0.482, 0.1528, 0.2022, 0.06466, 0.482, 0.06767, 0.1848, 0.06608, 0.1882, 0.06617, 0.4792, 0.1158, 0.3379, 0.2201, 0.3542, 0.06608, 0.1882, 0.2201, 0.3542, 0.1495, 0.2044, 0.8721, 0.6018, 0.8957, 0.6018, 0.8957, 0.8159, 0.8721, 0.8159, 0.8721, 0.2093, 0.8957, 0.2093, 0.8957, 0.3114, 0.8721, 0.3114, 3.038, 0.9166, 3.038, 1.466, 0.05212, 1.466, 0.05212, 0.9166, 3.038, 2.086, 0.05212, 2.086, 0.05212, 1.537, 3.038, 1.537, 3.038, 2.148, 0.05212, 2.148, 0.05212, 2.086, 3.038, 2.086, 3.053, 2.089, 3.049, 1.54, 3.077, 1.522, 3.111, 1.538, 3.053, 2.089, 3.111, 1.538, 3.115, 2.088, 0.05212, 1.537, 0.05212, 1.504, 3.038, 1.504, 3.038, 1.537, 0.04788, 1.538, 0.04759, 2.087, -0.01454, 2.086, 0.02022, 1.52, -0.01454, 2.086, -0.01419, 1.536, 0.02022, 1.52, 2.316, 0.564, 0.02525, 0.564, 0.02525, 0.2802, 2.316, 0.2802, 0.02525, 0.2326, 0.02525, -0.05116, 2.316, -0.05116, 2.316, 0.2326, 2.316, 0.2802, 0.02525, 0.2802, 0.02525, 0.2326, 2.316, 0.2326, 0.01529, 0.5618, -0.03228, 0.5594, -0.03021, 0.2756, 0.01736, 0.278, 0.02525, -0.4262, 2.316, -0.4262, 2.316, -0.3845, 0.02525, -0.3845, 2.341, 0.8433, 2.338, 0.7984, 2.386, 0.7972, 2.38, 0.8593, 2.316, 0.8092, 0.02525, 0.8092, 0.02525, 0.564, 2.316, 0.564, 0.02525, -0.2964, 2.316, -0.2964, 2.316, -0.05116, 0.02525, -0.05116, -0.006942, 0.806, -0.05452, 0.8037, -0.03228, 0.5594, 0.01529, 0.5618, 2.326, 0.27, 2.374, 0.2687, 2.369, 0.5525, 2.322, 0.5537, 2.338, 0.7984, 2.322, 0.5537, 2.369, 0.5525, 2.386, 0.7972, 2.316, 0.8542, 0.02525, 0.8542, 0.02525, 0.8092, 2.316, 0.8092, 0.02525, -0.3516, 2.316, -0.3516, 2.316, -0.3214, 0.02525, -0.3214, -0.01099, 0.8508, -0.04979, 0.8659, -0.05452, 0.8037, -0.006942, 0.806, 0.02525, -0.3845, 2.316, -0.3845, 2.316, -0.3516, 0.02525, -0.3516, 2.38, 0.8593, 2.386, 0.7972, 2.406, 0.8119, 2.408, 0.842, 2.316, -0.2964, 0.02525, -0.2964, 0.02525, -0.3214, 2.316, -0.3214, -0.05452, 0.8037, -0.04979, 0.8659, -0.0775, 0.8479, -0.07523, 0.8179, 0.05212, 1.466, 3.038, 1.466, 3.038, 1.504, 0.05212, 1.504, 0.9036, 0.48, 0.8732, 0.48, 0.8734, 0.8672, 0.9038, 0.8671, 0.8734, 0.0287, 0.8732, 0.4192, 0.9036, 0.4192, 0.9038, 0.0287, 0.9038, 0.8671, 0.8734, 0.8672, 0.8734, 0.8979, 0.9038, 0.8979, 0.8172, 0.4779, 0.8379, 0.4783, 0.8365, 0.3247, 0.816, 0.3247, 0.9038, 0.8979, 0.8734, 0.8979, 0.8734, 0.9303, 0.9038, 0.9303, 0.8379, 0.4783, 0.8587, 0.4775, 0.8571, 0.3243, 0.8365, 0.3247, 0.816, 0.3247, 0.8365, 0.3247, 0.8351, 0.1423, 0.8102, 0.0196, 0.8151, 0.1435, 0.8351, 0.1423, 0.8347, 0.0211, 0.8365, 0.3247, 0.8571, 0.3243, 0.8553, 0.143, 0.8347, 0.0211, 0.8351, 0.1423, 0.8553, 0.143, 0.8593, 0.0193, 0.3672, 0.197, 0.3672, 0.262, 0.3865, 0.2573, 0.3862, 0.1969, 0.3862, 0.1969, 0.3865, 0.2573, 0.4052, 0.262, 0.4052, 0.197, 0.3672, 0.1048, 0.3672, 0.197, 0.3862, 0.1969, 0.3862, 0.1047, 0.3862, 0.1047, 0.3862, 0.1969, 0.4052, 0.197, 0.4052, 0.1048, 0.3672, 0.0297, 0.3672, 0.1048, 0.3862, 0.1047, 0.3862, 0.0296, 0.3862, 0.0296, 0.3862, 0.1047, 0.4052, 0.1048, 0.4052, 0.0297, 0.3719, 0.9009, 0.4892, 0.7893, 0.4143, 0.5911, 0.2913, 0.5518, 0.7765, 0.4477, 0.7692, 0.2766, 0.6569, 0.3946, 0.7167, 0.5129, 0.8172, 0.4779, 0.8181, 0.5915, 0.839, 0.5919, 0.8379, 0.4783, 0.8379, 0.4783, 0.839, 0.5919, 0.8598, 0.5911, 0.8587, 0.4775, 0.8732, 0.48, 0.9036, 0.48, 0.9036, 0.4504, 0.8732, 0.4504, 0.8732, 0.4504, 0.9036, 0.4504, 0.9036, 0.4192, 0.8732, 0.4192, 0.8055, -0.174, 0.8102, -0.1613, 0.9982, -0.1646, 0.8055, -0.174, 0.9982, -0.1646, 1.002, -0.1774, 0.8055, -0.174, 1.002, -0.1774, 0.9978, -0.1902, 0.8055, -0.174, 0.9978, -0.1902, 0.8098, -0.1869, 0.2836, 0.0542, 0.2741, 0.031, 0.2757, 0.4359, 0.285, 0.4127, 0.285, 0.4127, 0.2757, 0.4359, 0.3034, 0.4454, 0.3032, 0.4173, 0.3032, 0.4173, 0.3034, 0.4454, 0.3309, 0.4357, 0.3214, 0.4125, 0.3214, 0.4125, 0.3309, 0.4357, 0.3292, 0.0307, 0.3199, 0.054, 0.3199, 0.054, 0.3292, 0.0307, 0.3016, 0.0212, 0.3017, 0.0485, 0.2741, 0.031, 0.2836, 0.0542, 0.3017, 0.0485, 0.3016, 0.0212, 0.1242, 0.9338, 0.2299, 0.9216, 0.199, 0.5687, 0.1242, 0.5599, 0.4349, 0.1025, 0.7901, 0.1336, 0.8023, 0.0273, 0.4262, 0.0273, 0.2299, 0.9216, 0.3719, 0.9009, 0.2913, 0.5518, 0.199, 0.5687, 0.4349, 0.1025, 0.4179, 0.1954, 0.7692, 0.2766, 0.7901, 0.1336, 0.9483, -0.0962, 0.9993, -0.0962, 0.9993, -0.1294, 0.9483, -0.1294, 0.9483, -0.1294, 0.7749, -0.1294, 0.7749, -0.0962, 0.9483, -0.0962, 0.6719, -0.0962, 0.7749, -0.0962, 0.7749, -0.1294, 0.6719, -0.1294, 0.6135, -0.0962, 0.6719, -0.0962, 0.6719, -0.1294, 0.6135, -0.1294, 0.5432, -0.0962, 0.6135, -0.0962, 0.6135, -0.1294, 0.5432, -0.1294, 1.006, -0.1125, 0.9993, -0.1294, 0.9993, -0.0962, 0.5432, -0.1294, 0.5329, -0.1128, 0.5432, -0.0962, 0.6069, 0.8487, 0.542, 0.9081, 0.6536, 0.9412, 0.6737, 0.8609, 0.7765, 0.4477, 0.7167, 0.5129, 0.729, 0.5802, 0.8098, 0.56, 0.816, 0.3247, 0.8351, 0.1423, 0.8151, 0.1435, 0.8365, 0.3247, 0.8553, 0.143, 0.8351, 0.1423, 0.4892, 0.7893, 0.3719, 0.9009, 0.542, 0.9081, 0.6069, 0.8487, 0.4575, 0.3192, 0.6569, 0.3946, 0.7692, 0.2766, 0.4179, 0.1954, 0.2913, 0.5518, 0.4143, 0.5911, 0.356, 0.5599, 0.4575, 0.3192, 0.4179, 0.1954, 0.4262, 0.2605, 0.8076, 0.9266, 0.8322, 0.8885, 0.7593, 0.8622, 0.8132, 0.7401, 0.8499, 0.7132, 0.7824, 0.6686, 0.464, 0.477, 0.4305, 0.446, 0.4001, 0.4936, 0.3446, 0.3643, 0.3778, 0.396, 0.3905, 0.3308, 0.4296, 0.5504, 0.4367, 0.5998, 0.4721, 0.5861, 0.4772, 0.531, 0.715, 0.6251, 0.6983, 0.5507, 0.6624, 0.5646, 0.695, 0.6936, 0.4721, 0.5861, 0.4367, 0.5998, 0.5079, 0.7303, 0.5315, 0.7013, 0.4877, 0.3975, 0.4993, 0.3611, 0.4493, 0.357, 0.4328, 0.4059, 0.607, 0.45, 0.6346, 0.4245, 0.4993, 0.3611, 0.4877, 0.3975, 0.5315, 0.7013, 0.5079, 0.7303, 0.6371, 0.7859, 0.6487, 0.7494, 0.607, 0.45, 0.6624, 0.5646, 0.6983, 0.5507, 0.6346, 0.4245, 0.6487, 0.7494, 0.6371, 0.7859, 0.712, 0.798, 0.7787, 0.7739, 0.6864, 0.8359, 0.7593, 0.8622, 0.712, 0.798, 0.8132, 0.7401, 0.7824, 0.6686, 0.7482, 0.7403, 0.3696, 0.5411, 0.4001, 0.4936, 0.351, 0.4947, 0.3446, 0.3643, 0.3905, 0.3308, 0.3444, 0.3134, 0.464, 0.477, 0.4001, 0.4936, 0.4772, 0.531, 0.3905, 0.3308, 0.3778, 0.396, 0.4328, 0.4059, 0.351, 0.4947, 0.4001, 0.4936, 0.3799, 0.4488, 0.3886, 0.2816, 0.3905, 0.3308, 0.4363, 0.2974, 0.3444, 0.3134, 0.3905, 0.3308, 0.3886, 0.2816, 0.3799, 0.4488, 0.4001, 0.4936, 0.4305, 0.446, 0.4772, 0.531, 0.4001, 0.4936, 0.4296, 0.5504, 0.3905, 0.3308, 0.4328, 0.4059, 0.4493, 0.357, 0.4296, 0.5504, 0.4001, 0.4936, 0.3696, 0.5411, 0.3905, 0.3308, 0.4493, 0.357, 0.4363, 0.2974, 0.712, 0.798, 0.7593, 0.8622, 0.7787, 0.7739, 0.715, 0.6251, 0.7824, 0.6686, 0.7515, 0.5971, 0.8076, 0.9266, 0.7593, 0.8622, 0.7495, 0.9427, 0.7824, 0.6686, 0.8499, 0.7132, 0.8625, 0.6538, 0.695, 0.6936, 0.7824, 0.6686, 0.715, 0.6251, 0.7787, 0.7739, 0.7593, 0.8622, 0.8284, 0.8239, 0.7495, 0.9427, 0.7593, 0.8622, 0.693, 0.8814, 0.7101, 0.9202, 0.7824, 0.6686, 0.8625, 0.6538, 0.8376, 0.6157, 0.7976, 0.6009, 0.693, 0.8814, 0.7593, 0.8622, 0.6864, 0.8359, 0.7824, 0.6686, 0.7976, 0.6009, 0.7515, 0.5971, 0.7482, 0.7403, 0.7824, 0.6686, 0.695, 0.6936, 0.8284, 0.8239, 0.7593, 0.8622, 0.8322, 0.8885, 0.9556, 0.7813, 0.9556, 0.8209, 0.9823, 0.8197, 0.9823, 0.7789, 1.012, -0.0482, 1.01, -0.072, 0.9697, -0.072, 0.9697, -0.0482, 0.9697, -0.0482, 0.9697, -0.072, 0.9381, -0.072, 0.9381, -0.0482, 0.9381, -0.0482, 0.9381, -0.072, 0.8738, -0.072, 0.8738, -0.0482, 0.8738, -0.0482, 0.8738, -0.072, 0.7645, -0.072, 0.7645, -0.0482, 0.7645, -0.0482, 0.7645, -0.072, 0.6473, -0.072, 0.6473, -0.0482, 0.6473, -0.0482, 0.6473, -0.072, 0.6041, -0.072, 0.6041, -0.0482, 0.6041, -0.0482, 0.6041, -0.072, 0.5524, -0.072, 0.5524, -0.0482, 0.5524, -0.0482, 0.5524, -0.072, 0.5111, -0.072, 0.5107, -0.0481, 0.9556, 0.0333, 0.9288, 0.0354, 0.9288, 0.0875, 0.9556, 0.0866, 0.9556, 0.0866, 0.9288, 0.0875, 0.9288, 0.1382, 0.9556, 0.1377, 0.9556, 0.1377, 0.9288, 0.1382, 0.9288, 0.1835, 0.9556, 0.1841, 0.9556, 0.235, 0.9556, 0.1841, 0.9288, 0.1835, 0.9288, 0.2368, 0.9556, 0.2879, 0.9556, 0.235, 0.9288, 0.2368, 0.9288, 0.2878, 0.9556, 0.2879, 0.9288, 0.2878, 0.9288, 0.4067, 0.9556, 0.4069, 0.9556, 0.4069, 0.9288, 0.4067, 0.9288, 0.5234, 0.9556, 0.5235, 0.9556, 0.6481, 0.9556, 0.5235, 0.9288, 0.5234, 0.9288, 0.6481, 0.9556, 0.7169, 0.9556, 0.6481, 0.9288, 0.6481, 0.9288, 0.717, 0.9556, 0.7813, 0.9556, 0.7169, 0.9288, 0.717, 0.9288, 0.78, 0.9556, 0.9261, 0.9556, 0.9728, 0.9823, 0.9683, 0.9823, 0.9247, 0.9556, 0.8662, 0.9556, 0.9261, 0.9823, 0.9247, 0.9823, 0.8652, 0.9556, 0.8209, 0.9556, 0.8662, 0.9823, 0.8652, 0.9823, 0.8197, 0.9556, 0.0333, 0.9556, 0.0866, 0.9823, 0.0854, 0.9823, 0.0329, 0.5107, -0.0481, 0.5111, -0.0245, 0.5524, -0.0245, 0.5524, -0.0482, 0.5524, -0.0482, 0.5524, -0.0245, 0.6041, -0.0245, 0.6041, -0.0482, 0.6041, -0.0482, 0.6041, -0.0245, 0.6473, -0.0245, 0.6473, -0.0482, 0.6473, -0.0482, 0.6473, -0.0245, 0.7645, -0.0245, 0.7645, -0.0482, 0.7645, -0.0482, 0.7645, -0.0245, 0.8738, -0.0245, 0.8738, -0.0482, 0.8738, -0.0482, 0.8738, -0.0245, 0.9381, -0.0245, 0.9381, -0.0482, 0.9381, -0.0482, 0.9381, -0.0245, 0.9697, -0.0245, 0.9697, -0.0482, 0.9697, -0.0482, 0.9697, -0.0245, 1.01, -0.0245, 1.012, -0.0482, 0.9556, 0.7813, 0.9288, 0.78, 0.9288, 0.8217, 0.9556, 0.8209, 0.9556, 0.8662, 0.9556, 0.8209, 0.9288, 0.8217, 0.9288, 0.8672, 0.9556, 0.9261, 0.9556, 0.8662, 0.9288, 0.8672, 0.9288, 0.9266, 0.9556, 0.9728, 0.9556, 0.9261, 0.9288, 0.9266, 0.9288, 0.9703, 0.9556, 0.7169, 0.9556, 0.7813, 0.9823, 0.7789, 0.9823, 0.7168, 0.9556, 0.6481, 0.9556, 0.7169, 0.9823, 0.7168, 0.9823, 0.6482, 0.9556, 0.5235, 0.9556, 0.6481, 0.9823, 0.6482, 0.9823, 0.5237, 0.9556, 0.5235, 0.9823, 0.5237, 0.9823, 0.4072, 0.9556, 0.4069, 0.9556, 0.4069, 0.9823, 0.4072, 0.9823, 0.2886, 0.9556, 0.2879, 0.9556, 0.2879, 0.9823, 0.2886, 0.9823, 0.2372, 0.9556, 0.235, 0.9556, 0.235, 0.9823, 0.2372, 0.9823, 0.183, 0.9556, 0.1841, 0.9556, 0.1841, 0.9823, 0.183, 0.9823, 0.1369, 0.9556, 0.1377, 0.9556, 0.1377, 0.9823, 0.1369, 0.9823, 0.0854, 0.9556, 0.0866])
me_pew.materials.append(mat_dural_structures_wood_texture)
me_pew.materials.append(mat_dural_structures_cathedral_pew_texture)
me_pew.use_remesh_preserve_volume = False
me_pew.use_remesh_preserve_attributes = False
me_pew.use_mirror_vertex_groups = False
me_pew.update()
me_pew_broken = bpy.data.meshes.new('pew_broken')
me_pew_broken.from_pydata([(2.43, 0.7974, -0.06098), (2.463, 0.7967, -0.1073), (2.655, 0.07638, 0.03932), (2.622, 0.0772, 0.08554), (2.735, 0.1092, 0.09583), (2.543, 0.8296, -0.05073), (2.511, 0.8302, -0.004456), (2.702, 0.1101, 0.1421), (2.7, 0.07572, 0.07108), (2.667, 0.07649, 0.1173), (2.509, 0.1469, 0.2374), (2.538, 0.1499, 0.2576), (2.38, 0.1892, 0.4585), (2.352, 0.1853, 0.4385), (2.562, 0.1686, 0.2747), (2.405, 0.2069, 0.4757), (2.206, 0.18, 0.7104), (2.077, 0.1224, 0.8655), (2.178, 0.1764, 0.6903), (2.115, 0.113, 0.8794), (2.231, 0.1981, 0.7276), (2.129, 0.144, 0.9027), (2.277, 0.7791, 0.1991), (2.214, 0.7665, 0.2968), (2.242, 0.7902, 0.3065), (2.301, 0.8002, 0.2156), (2.266, 0.7881, 0.3341), (2.33, 0.8007, 0.2363), (2.381, 0.7484, 0.06967), (2.405, 0.7686, 0.08638), (2.434, 0.77, 0.1069), (2.455, 0.7617, -0.04294), (2.479, 0.7824, -0.02632), (2.508, 0.7833, -0.005696), (2.179, 0.3781, 0.5717), (2.167, 0.7145, 0.3931), (2.232, 0.3997, 0.6089), (2.136, 0.3009, 0.802), (2.625, 0.1241, 0.08672), (2.653, 0.1265, 0.1071), (2.678, 0.1457, 0.124), (2.466, 0.8309, -0.0362), (2.499, 0.8303, -0.08248), (2.22, 0.7361, 0.4303), (2.083, 0.2792, 0.7648), (2.072, 0.2814, 0.9042), (2.019, 0.2598, 0.867), (1.99, 0.0373, 1.015), (1.949, 0.09614, 1.04), (2.005, 0.1439, 0.9324), (2.02, 0.1254, 1.09), (2.062, 0.06655, 1.066), (2.076, 0.1731, 0.9828), (2.099, 0.7818, 0.429), (2.115, 0.834, 0.375), (2.167, 0.7604, 0.3441), (2.187, 0.8632, 0.4253), (2.17, 0.811, 0.4793), (2.239, 0.7897, 0.3944), (2.167, 0.6673, 0.3989), (2.184, 0.588, 0.4206), (2.144, 0.6071, 0.4666), (2.112, 0.6946, 0.4604), (2.09, 0.2793, 0.9015), (2.155, 0.3045, 0.7945), (2.127, 0.3618, 0.8019), (2.015, 0.3125, 0.9886), (2.18, 0.374, 0.5511), (2.143, 0.4185, 0.5769), (2.215, 0.6364, 0.5169), (2.255, 0.6172, 0.4709), (2.238, 0.6966, 0.4492), (2.184, 0.7239, 0.5107), (2.215, 0.4477, 0.6272), (2.251, 0.4033, 0.6014), (2.084, 0.2752, 0.7441), (2.055, 0.3325, 0.7515), (2.019, 0.2501, 0.8512), (1.944, 0.2832, 0.9383), (2.061, 0.1916, 0.8247), (1.992, 0.2288, 1.07), (2.219, 0.6868, 0.3132), (2.214, 0.7625, 0.2762), (2.236, 0.8626, 0.3557), (2.165, 0.8334, 0.3053), (2.286, 0.7917, 0.3265), (2.291, 0.7161, 0.3635), (2.133, 0.2208, 0.8751), (2.053, 0.01616, 0.9381), (2.125, 0.04541, 0.9885), (1.921, 0.1996, 1.019), (2.077, 0.1184, 0.8448), (2.08, 0.05501, 0.878), (2.151, 0.08426, 0.9284), (2.149, 0.1476, 0.8952), (2.116, 0.1293, 0.8678), (2.125, 0.06015, 0.895), (2.097, 0.2062, 0.8499), (2.055, 0.2647, 0.8763), (2.12, 0.2898, 0.7693), (2.215, 0.3887, 0.5762), (2.22, 0.6026, 0.4458), (2.202, 0.6819, 0.424), (2.255, 0.7015, 0.3383), (2.251, 0.7779, 0.2997), (2.201, 0.8613, 0.3219), (2.144, 0.8624, 0.4025), (2.124, 0.8022, 0.4649), (2.138, 0.7138, 0.4969), (2.17, 0.6251, 0.5037), (2.17, 0.4436, 0.6092), (2.084, 0.3613, 0.7782), (1.971, 0.3107, 0.9675), (1.947, 0.2197, 1.056), (1.977, 0.1063, 1.078), (2.024, 0.03944, 1.05), (2.095, 0.01603, 0.9639), (-0.01935, 0.8742, 0.0549), (0.006445, 0.1151, 0.05532), (0.005598, 0.1149, -0.001446), (-0.02018, 0.8741, -0.001866), (-0.09777, 0.1114, 6.634e-05), (-0.09697, 0.1116, 0.05684), (-0.1227, 0.8707, 0.05642), (-0.1236, 0.8706, -0.0003536), (-0.04465, 0.09528, 0.05613), (-0.04547, 0.0951, -0.0006425), (-0.01065, 0.18, 0.2455), (-0.008184, 0.2175, 0.501), (-0.042, 0.2091, 0.5015), (-0.04442, 0.1705, 0.246), (-0.0763, 0.2152, 0.502), (-0.07877, 0.1777, 0.2465), (-0.03708, 0.196, 0.8073), (0.001672, 0.1455, 1.008), (-0.03182, 0.1232, 0.9974), (-0.003277, 0.2048, 0.8068), (-0.0714, 0.2024, 0.8078), (-0.06645, 0.1432, 1.009), (-0.03162, 0.845, 0.3556), (-0.06605, 0.8547, 0.3561), (-0.0646, 0.8428, 0.4644), (-0.02942, 0.8304, 0.472), (-0.09974, 0.8427, 0.3566), (-0.09754, 0.8281, 0.473), (-0.03302, 0.8145, 0.1896), (-0.06741, 0.8233, 0.1901), (-0.1011, 0.8122, 0.1906), (-0.03551, 0.83, 0.05518), (-0.06992, 0.8393, 0.05567), (-0.1036, 0.8277, 0.05618), (-0.02599, 0.7745, 0.5769), (-0.01192, 0.4183, 0.7118), (-0.07332, 0.3095, 0.9244), (-0.08004, 0.416, 0.7128), (-0.04644, 0.1479, 0.05597), (-0.01268, 0.158, 0.05547), (-0.0808, 0.1557, 0.05646), (-0.07249, 0.8904, -0.001118), (-0.07166, 0.8905, 0.05565), (-0.09411, 0.7722, 0.5779), (-0.005207, 0.3118, 0.9234), (-0.07083, 0.2877, 1.045), (-0.002707, 0.29, 1.044), (0.01912, 0.05837, 1.178), (0.01418, 0.1715, 1.104), (0.01769, 0.1199, 1.224), (-0.07437, 0.1168, 1.225), (-0.07788, 0.1684, 1.105), (-0.07294, 0.05524, 1.18), (-0.01552, 0.849, 0.6463), (-0.01639, 0.8277, 0.5371), (-0.01819, 0.9047, 0.5932), (-0.1102, 0.9015, 0.5945), (-0.1085, 0.8246, 0.5384), (-0.1076, 0.8459, 0.6476), (-0.0124, 0.7291, 0.581), (-0.01215, 0.757, 0.663), (-0.009228, 0.6649, 0.6489), (-0.009458, 0.6454, 0.5879), (-0.08278, 0.2812, 1.032), (-0.08224, 0.3148, 1.147), (-0.08725, 0.3692, 0.9306), (-0.08555, 0.3091, 0.9073), (-0.001153, 0.4651, 0.737), (-0.0002026, 0.4187, 0.6943), (-0.1013, 0.6618, 0.6502), (-0.1042, 0.7538, 0.6644), (-0.1045, 0.726, 0.5824), (-0.1015, 0.6423, 0.5892), (-0.09321, 0.4619, 0.7383), (-0.09226, 0.4156, 0.6957), (0.00481, 0.3723, 0.9293), (0.006512, 0.3122, 0.906), (0.009819, 0.318, 1.145), (0.009284, 0.2843, 1.031), (0.01067, 0.2232, 0.9838), (-0.07807, 0.2258, 1.225), (-0.0146, 0.7508, 0.481), (-0.01771, 0.8308, 0.4545), (-0.1115, 0.9018, 0.5091), (-0.01945, 0.905, 0.5078), (-0.1098, 0.8277, 0.4559), (-0.1067, 0.7477, 0.4824), (-0.08139, 0.22, 0.9852), (0.01838, 0.0372, 1.079), (-0.07368, 0.03407, 1.08), (0.01399, 0.2289, 1.224), (0.01603, 0.07886, 1.015), (0.01339, 0.1459, 0.9902), (-0.07867, 0.1428, 0.9915), (-0.07603, 0.07574, 1.016), (-0.03256, 0.1405, 0.9873), (-0.02984, 0.06745, 1.003), (-0.03536, 0.2216, 0.9845), (-0.03675, 0.2827, 1.031), (-0.03952, 0.3106, 0.9067), (-0.04623, 0.4172, 0.695), (-0.05549, 0.6438, 0.5886), (-0.05843, 0.7276, 0.5817), (-0.06063, 0.7492, 0.4817), (-0.06405, 0.83, 0.4532), (-0.06606, 0.9175, 0.5013), (-0.06462, 0.9176, 0.6001), (-0.06154, 0.8534, 0.6616), (-0.05812, 0.7601, 0.6787), (-0.05515, 0.6667, 0.665), (-0.04739, 0.4745, 0.749), (-0.04165, 0.3856, 0.9353), (-0.03655, 0.3299, 1.154), (-0.03201, 0.2329, 1.239), (-0.02795, 0.1134, 1.239), (-0.02634, 0.04355, 1.188), (-0.02716, 0.02012, 1.077), (0.02619, 0.7693, 0.4593), (1.199, 0.5361, 0.2952), (1.013, 0.1603, 0.2657), (-0.05869, 0.3734, 0.4156), (1.027, 0.1532, 0.3098), (1.207, 0.5152, 0.3382), (1.204, 0.531, 0.3407), (-0.05335, 0.3682, 0.461), (0.03152, 0.7642, 0.5047), (0.03122, 0.7794, 0.4809), (-0.04858, 0.4161, 0.4271), (-0.02454, 0.3504, 0.6923), (1.106, 0.1256, 0.5341), (1.035, 0.2005, 0.2754), (1.106, 0.1257, 0.533), (1.012, 0.1598, 0.2654), (1.084, 0.0846, 0.524), (-0.03481, 0.3071, 0.6805), (-0.05885, 0.3728, 0.4153), (-0.005176, 0.2612, 0.9575), (-0.008177, 0.275, 0.9164), (-0.01844, 0.2317, 0.9046), (-0.01208, 0.2221, 0.9638), (0.9463, 0.08517, 0.7828), (0.9171, 0.07776, 0.8285), (-0.0216, 0.2095, 0.9137), (-0.01949, 0.2006, 0.9413), (0.9595, 0.0372, 0.7677), (0.9549, 0.0152, 0.7771), (1.22, 0.5429, 0.3145), (1.237, 0.5284, 0.2898), (1.107, 0.1254, 0.534), (0.9163, 0.03741, 0.8339), (1.159, 0.04292, 0.7531), (1.119, 0.0776, 0.519), (1.168, 0.0278, 0.7933), (0.9352, 0.01071, 0.8078), (1.136, 0.002145, 0.7431), (1.13, -0.01954, 0.7526), (1.31, 0.1012, 0.2241), (1.276, 0.1037, 0.275), (1.297, 0.1485, 0.2388), (1.31, 0.1005, 0.2237), (1.154, -0.009839, 0.8006), (1.136, -0.02927, 0.7796), (1.157, 0.06997, 0.5182), (1.332, 0.09607, 0.2208), (1.319, 0.144, 0.2359), (1.129, 0.1212, 0.5301), (1.2, -0.01896, 0.7955), (1.214, 0.01868, 0.7882), (1.177, -0.006017, 0.733), (1.171, -0.02771, 0.7425), (1.182, -0.03839, 0.7745), (1.205, 0.03381, 0.748), (1.26, 0.524, 0.2869), (1.332, 0.09673, 0.2212), (1.299, 0.09927, 0.2721), (1.229, 0.5108, 0.3353), (1.243, 0.5385, 0.3117), (1.226, 0.5265, 0.3378), (2.272, 0.298, 0.2787), (2.172, 0.6921, 0.3011), (2.166, 0.7032, 0.3222), (2.167, 0.6893, 0.3468), (2.267, 0.2952, 0.3245), (1.238, 0.4608, 0.1914), (1.211, 0.4664, 0.2099), (2.241, 0.2894, 0.5567), (2.253, 0.2459, 0.5472), (2.272, 0.2974, 0.2784), (2.26, 0.3408, 0.2879), (1.258, -0.02593, 0.7126), (1.259, -0.06617, 0.7201), (2.108, 0.2019, 0.8166), (2.105, 0.2391, 0.8013), (2.142, 0.2027, 0.7668), (1.252, -0.06255, 0.659), (1.232, -0.01722, 0.4654), (2.128, 0.2466, 0.765), (2.124, 0.1778, 0.8043), (1.257, -0.09108, 0.6976), (1.254, -0.08486, 0.669), (2.14, 0.1824, 0.7799), (1.495, 0.1053, 0.1874), (1.452, 0.09305, 0.2286), (1.195, 0.4485, 0.2326), (1.205, 0.4354, 0.2324), (1.496, 0.1049, 0.1871), (1.46, 0.1426, 0.1939), (1.229, 0.03843, 0.4377), (1.229, 0.03857, 0.4366), (1.253, -0.01595, 0.67), (1.168, 0.0278, 0.7933)], [], [(0, 1, 2, 3), (4, 5, 6, 7), (3, 2, 8, 9), (10, 11, 12, 13), (9, 8, 4, 7), (11, 14, 15, 12), (13, 12, 16), (17, 18, 16, 19), (12, 15, 20), (19, 16, 20, 21), (22, 23, 24, 25), (25, 24, 26, 27), (28, 22, 25, 29), (29, 25, 27, 30), (31, 28, 29, 32), (32, 29, 30, 33), (13, 34, 35, 22), (20, 15, 36, 37), (10, 38, 39, 11), (11, 39, 40, 14), (1, 0, 41, 42), (42, 41, 6, 5), (8, 2, 1), (8, 1, 42), (8, 42, 5), (8, 5, 4), (31, 0, 3, 38), (38, 3, 9, 39), (39, 9, 7, 40), (40, 7, 6, 33), (33, 6, 41, 32), (0, 31, 32, 41), (38, 10, 28, 31), (30, 14, 40, 33), (10, 13, 22, 28), (30, 27, 15, 14), (43, 26, 23, 35), (35, 34, 36, 43), (37, 36, 34, 44), (45, 37, 44, 46), (21, 45, 46, 17), (24, 23, 26), (17, 19, 21), (44, 18, 17, 46), (20, 37, 45, 21), (13, 16, 18), (12, 20, 16), (34, 13, 18, 44), (43, 36, 15, 27), (22, 35, 23), (43, 27, 26), (47, 48, 49), (50, 51, 52), (53, 54, 55), (56, 57, 58), (59, 60, 61, 62), (63, 64, 65, 66), (61, 60, 67, 68), (69, 70, 71, 72), (73, 74, 70, 69), (68, 67, 75, 76), (73, 65, 64, 74), (76, 75, 77, 78), (79, 49, 77), (50, 52, 80), (81, 55, 82), (56, 58, 83), (53, 55, 62), (58, 57, 72), (82, 55, 84), (85, 58, 86), (83, 58, 85), (84, 55, 54), (62, 55, 59), (58, 72, 71), (59, 55, 81), (58, 71, 86), (77, 49, 78), (63, 52, 87), (47, 49, 88), (52, 51, 89), (66, 52, 63), (78, 49, 90), (88, 49, 91, 92), (52, 89, 93, 94), (91, 49, 79), (52, 94, 87), (80, 52, 66), (90, 49, 48), (95, 96, 92, 91), (95, 91, 79, 97), (97, 79, 77, 98), (98, 77, 75, 99), (99, 75, 67, 100), (100, 67, 60, 101), (101, 60, 59, 102), (102, 59, 81, 103), (103, 81, 82, 104), (104, 82, 84, 105), (105, 84, 54, 106), (106, 54, 53, 107), (108, 107, 53, 62), (109, 108, 62, 61), (109, 61, 68, 110), (110, 68, 76, 111), (112, 111, 76, 78), (113, 112, 78, 90), (114, 113, 90, 48), (115, 114, 48, 47), (116, 115, 47, 88), (96, 116, 88, 92), (104, 105, 83, 85), (104, 85, 86, 103), (103, 86, 71, 102), (102, 71, 70, 101), (101, 70, 74, 100), (100, 74, 64, 99), (99, 64, 63, 98), (98, 63, 87, 97), (97, 87, 94, 95), (95, 94, 93, 96), (116, 96, 93, 89), (115, 116, 89, 51), (114, 115, 51, 50), (113, 114, 50, 80), (112, 113, 80, 66), (111, 112, 66, 65), (111, 65, 73, 110), (110, 73, 69, 109), (109, 69, 72, 108), (108, 72, 57, 107), (107, 57, 56, 106), (106, 56, 83, 105), (117, 118, 119, 120), (121, 122, 123, 124), (118, 125, 126, 119), (127, 128, 129, 130), (125, 122, 121, 126), (130, 129, 131, 132), (128, 133, 129), (134, 135, 133, 136), (129, 137, 131), (135, 138, 137, 133), (139, 140, 141, 142), (140, 143, 144, 141), (145, 146, 140, 139), (146, 147, 143, 140), (148, 149, 146, 145), (149, 150, 147, 146), (128, 139, 151, 152), (137, 153, 154, 131), (127, 130, 155, 156), (130, 132, 157, 155), (159, 117, 120, 158), (158, 124, 123, 159), (126, 120, 119), (126, 158, 120), (126, 124, 158), (126, 121, 124), (118, 117, 148, 156), (156, 155, 125, 118), (155, 157, 122, 125), (157, 150, 123, 122), (150, 149, 159, 123), (117, 159, 149, 148), (156, 148, 145, 127), (147, 150, 157, 132), (127, 145, 139, 128), (147, 132, 131, 143), (160, 151, 142, 144), (151, 160, 154, 152), (153, 161, 152, 154), (162, 163, 161, 153), (138, 134, 163, 162), (141, 144, 142), (134, 138, 135), (161, 163, 134, 136), (137, 138, 162, 153), (128, 136, 133), (129, 133, 137), (152, 161, 136, 128), (160, 143, 131, 154), (139, 142, 151), (160, 144, 143), (164, 165, 166), (167, 168, 169), (170, 171, 172), (173, 174, 175), (176, 177, 178, 179), (180, 181, 182, 183), (178, 184, 185, 179), (186, 187, 188, 189), (190, 186, 189, 191), (184, 192, 193, 185), (190, 191, 183, 182), (192, 194, 195, 193), (196, 195, 165), (167, 197, 168), (198, 199, 171), (173, 200, 174), (170, 177, 171), (174, 187, 175), (199, 201, 171), (202, 203, 174), (200, 202, 174), (201, 172, 171), (177, 176, 171), (174, 188, 187), (176, 198, 171), (174, 203, 188), (195, 194, 165), (180, 204, 168), (164, 205, 165), (168, 206, 169), (181, 180, 168), (194, 207, 165), (205, 208, 209, 165), (168, 210, 211, 206), (209, 196, 165), (168, 204, 210), (197, 181, 168), (207, 166, 165), (212, 209, 208, 213), (212, 214, 196, 209), (214, 215, 195, 196), (215, 216, 193, 195), (216, 217, 185, 193), (217, 218, 179, 185), (218, 219, 176, 179), (219, 220, 198, 176), (220, 221, 199, 198), (221, 222, 201, 199), (222, 223, 172, 201), (223, 224, 170, 172), (225, 177, 170, 224), (226, 178, 177, 225), (226, 227, 184, 178), (227, 228, 192, 184), (229, 194, 192, 228), (230, 207, 194, 229), (231, 166, 207, 230), (232, 164, 166, 231), (233, 205, 164, 232), (213, 208, 205, 233), (221, 202, 200, 222), (221, 220, 203, 202), (220, 219, 188, 203), (219, 218, 189, 188), (218, 217, 191, 189), (217, 216, 183, 191), (216, 215, 180, 183), (215, 214, 204, 180), (214, 212, 210, 204), (212, 213, 211, 210), (233, 206, 211, 213), (232, 169, 206, 233), (231, 167, 169, 232), (230, 197, 167, 231), (229, 181, 197, 230), (228, 182, 181, 229), (228, 227, 190, 182), (227, 226, 186, 190), (226, 225, 187, 186), (225, 224, 175, 187), (224, 223, 173, 175), (223, 222, 200, 173), (234, 235, 236, 237), (238, 239, 240, 241), (241, 240, 242), (236, 238, 241, 237), (234, 237, 241, 243), (241, 242, 243), (244, 245, 246, 247), (246, 248, 247), (249, 250, 251, 252), (244, 247, 249, 252), (253, 254, 255, 256), (245, 254, 257, 246), (244, 252, 251, 245), (254, 245, 251, 255), (254, 253, 258, 257), (256, 255, 259, 260), (261, 262, 259, 255), (243, 242, 240, 263), (264, 235, 263), (246, 265, 248), (258, 253, 256, 266), (267, 265, 246, 257), (261, 255, 251, 250), (261, 250, 268), (269, 267, 257, 258), (270, 260, 259, 262), (266, 256, 260, 270), (261, 271, 272, 262), (264, 273, 236, 235), (238, 274, 239), (236, 273, 274, 238), (248, 275, 247), (249, 276, 268, 250), (275, 276, 249, 247), (258, 266, 277, 269), (271, 261, 268), (278, 270, 262, 272), (277, 266, 270, 278), (235, 234, 243, 263), (268, 276, 280, 279), (276, 275, 281, 280), (275, 248, 282, 281), (269, 277, 283, 284), (271, 268, 285), (278, 272, 286, 287), (277, 278, 287, 283), (248, 265, 282), (265, 267, 288, 282), (267, 269, 284, 288), (272, 271, 285, 286), (273, 264, 289, 290), (239, 274, 291, 292), (274, 273, 290, 291), (264, 263, 293, 289), (263, 240, 294, 293), (240, 239, 292, 294), (295, 296, 297, 298), (295, 298, 299), (300, 301, 297, 296), (302, 303, 304, 305), (306, 307, 308, 309), (310, 311, 312, 303), (313, 310, 303, 302), (314, 315, 316, 317), (309, 308, 310, 313), (307, 315, 314, 308), (310, 308, 314, 317), (296, 295, 318, 300), (319, 299, 298, 320), (319, 320, 321), (318, 295, 299, 319), (322, 304, 303, 312), (305, 304, 322, 323), (302, 305, 323, 324), (324, 323, 325), (326, 313, 302, 324), (306, 309, 313, 326), (310, 317, 316, 311), (298, 297, 301, 320), (264, 263, 240, 239), (264, 239, 274, 273), (276, 275, 248, 268), (248, 265, 267, 277), (267, 327, 277), (277, 278, 272, 271), (248, 277, 271, 250), (268, 248, 250)])
me_pew_broken.polygons.foreach_set('use_smooth', [1, 1, 1, 1, 1, 1, 1, 1, 1, 1, 1, 1, 1, 1, 1, 1, 1, 1, 1, 1, 1, 1, 0, 0, 0, 0, 0, 0, 0, 0, 0, 0, 1, 1, 1, 1, 0, 0, 0, 0, 0, 0, 0, 1, 1, 1, 1, 1, 1, 1, 1, 1, 1, 1, 1, 1, 1, 1, 1, 1, 1, 1, 1, 1, 1, 1, 1, 1, 1, 1, 1, 1, 1, 1, 1, 1, 1, 1, 1, 1, 1, 1, 1, 1, 1, 1, 1, 1, 1, 1, 0, 0, 0, 0, 0, 0, 0, 0, 1, 1, 1, 1, 1, 1, 1, 1, 1, 1, 1, 1, 1, 1, 0, 0, 0, 0, 0, 0, 0, 0, 1, 1, 1, 1, 1, 1, 1, 1, 1, 1, 1, 1, 1, 1, 1, 1, 1, 1, 1, 1, 1, 1, 1, 1, 1, 1, 1, 1, 1, 1, 1, 1, 1, 1, 1, 0, 0, 0, 0, 0, 0, 0, 0, 0, 0, 1, 1, 1, 1, 0, 0, 0, 0, 0, 0, 0, 1, 1, 1, 1, 1, 1, 1, 1, 1, 1, 1, 1, 1, 1, 1, 1, 1, 1, 1, 1, 1, 1, 1, 1, 1, 1, 1, 1, 1, 1, 1, 1, 1, 1, 1, 1, 1, 1, 1, 1, 1, 1, 1, 1, 1, 1, 1, 0, 0, 0, 0, 0, 0, 0, 0, 1, 1, 1, 1, 1, 1, 1, 1, 1, 1, 1, 1, 1, 1, 0, 0, 0, 0, 0, 0, 0, 0, 1, 1, 1, 1, 1, 1, 1, 1, 1, 1, 1, 1, 1, 1, 1, 1, 1, 1, 1, 1, 1, 1, 1, 1, 1, 1, 1, 1, 0, 0, 1, 1, 1, 1, 1, 1, 1, 1, 1, 0, 0, 1, 1, 1, 1, 1, 1, 1, 1, 1, 0, 1, 0, 0, 0, 0, 0, 0, 0, 0, 0, 0, 0, 0, 0, 0, 0, 0, 0, 1, 1, 1, 1, 1, 1, 1, 1, 1, 0, 0, 1, 1, 1, 1, 1, 1, 1, 1, 1, 1, 0, 1, 0, 0, 0, 0, 0, 0, 0, 0])
me_pew_broken.polygons.foreach_set('material_index', [1, 1, 1, 1, 1, 1, 1, 1, 1, 1, 1, 1, 1, 1, 1, 1, 1, 1, 1, 1, 1, 1, 1, 1, 1, 1, 1, 1, 1, 1, 1, 1, 1, 1, 1, 1, 1, 1, 1, 1, 1, 1, 1, 1, 1, 1, 1, 1, 1, 1, 1, 1, 1, 1, 1, 1, 1, 1, 1, 1, 1, 1, 1, 1, 1, 1, 1, 1, 1, 1, 1, 1, 1, 1, 1, 1, 1, 1, 1, 1, 1, 1, 1, 1, 1, 1, 1, 1, 1, 1, 1, 1, 1, 1, 1, 1, 1, 1, 1, 1, 1, 1, 1, 1, 1, 1, 1, 1, 1, 1, 1, 1, 1, 1, 1, 1, 1, 1, 1, 1, 1, 1, 1, 1, 1, 1, 1, 1, 1, 1, 1, 1, 1, 1, 1, 1, 1, 1, 1, 1, 1, 1, 1, 1, 1, 1, 1, 1, 1, 1, 1, 1, 1, 1, 1, 1, 1, 1, 1, 1, 1, 1, 1, 1, 1, 1, 1, 1, 1, 1, 1, 1, 1, 1, 1, 1, 1, 1, 1, 1, 1, 1, 1, 1, 1, 1, 1, 1, 1, 1, 1, 1, 1, 1, 1, 1, 1, 1, 1, 1, 1, 1, 1, 1, 1, 1, 1, 1, 1, 1, 1, 1, 1, 1, 1, 1, 1, 1, 1, 1, 1, 1, 1, 1, 1, 1, 1, 1, 1, 1, 1, 1, 1, 1, 1, 1, 1, 1, 1, 1, 1, 1, 1, 1, 1, 1, 1, 1, 1, 1, 1, 1, 1, 1, 1, 1, 1, 1, 1, 1, 1, 1, 1, 1, 1, 1, 0, 0, 0, 0, 0, 0, 0, 0, 0, 0, 0, 0, 0, 0, 0, 0, 0, 0, 0, 0, 0, 0, 0, 0, 0, 0, 0, 0, 0, 0, 0, 0, 0, 0, 0, 0, 0, 0, 0, 0, 0, 0, 0, 0, 0, 0, 0, 0, 0, 0, 0, 0, 0, 0, 0, 0, 0, 0, 0, 0, 0, 0, 0, 0, 0, 0, 0, 0, 0, 0, 0, 0, 0, 0, 0, 0, 0, 0, 0, 0, 0, 0, 0, 0, 0, 0, 0])
_k = set([(0, 1), (0, 3), (0, 41), (1, 2), (1, 42), (2, 3), (2, 8), (3, 9), (4, 5), (4, 7), (4, 8), (5, 6), (5, 42), (6, 7), (6, 41), (7, 9), (10, 13), (10, 38), (12, 13), (12, 15), (13, 18), (14, 15), (14, 40), (15, 20), (17, 18), (17, 19), (17, 46), (19, 21), (20, 21), (21, 45), (22, 23), (22, 28), (23, 24), (23, 35), (24, 26), (26, 27), (26, 43), (27, 30), (28, 31), (30, 33), (31, 32), (31, 38), (32, 33), (33, 40), (34, 35), (34, 44), (36, 37), (36, 43), (37, 45), (38, 39), (39, 40), (44, 46), (47, 48), (47, 88), (48, 90), (50, 51), (50, 80), (51, 89), (53, 54), (53, 62), (53, 107), (54, 84), (56, 57), (56, 83), (57, 72), (57, 107), (59, 60), (59, 81), (60, 67), (61, 62), (61, 68), (63, 64), (63, 87), (64, 74), (65, 66), (65, 73), (65, 111), (66, 80), (67, 75), (68, 76), (69, 72), (69, 73), (70, 71), (70, 74), (71, 86), (75, 77), (76, 78), (76, 111), (77, 79), (78, 90), (79, 91), (81, 82), (82, 84), (82, 104), (83, 85), (85, 86), (85, 104), (87, 94), (88, 92), (89, 93), (91, 92), (91, 95), (93, 94), (94, 95), (117, 118), (117, 120), (117, 159), (118, 119), (118, 125), (119, 120), (119, 126), (120, 158), (121, 122), (121, 124), (121, 126), (122, 123), (122, 125), (123, 124), (123, 159), (124, 158), (127, 128), (127, 156), (128, 129), (128, 136), (129, 131), (131, 132), (131, 137), (132, 157), (134, 135), (134, 136), (134, 163), (135, 138), (137, 138), (138, 162), (139, 142), (139, 145), (141, 142), (141, 144), (142, 151), (143, 144), (143, 147), (144, 160), (145, 148), (147, 150), (148, 149), (148, 156), (149, 150), (150, 157), (151, 152), (152, 161), (153, 154), (153, 162), (154, 160), (155, 156), (155, 157), (161, 163), (164, 166), (164, 205), (166, 207), (167, 169), (167, 197), (169, 206), (170, 172), (170, 177), (170, 224), (172, 201), (173, 175), (173, 200), (175, 187), (175, 224), (176, 179), (176, 198), (177, 178), (178, 184), (179, 185), (180, 183), (180, 204), (181, 182), (181, 197), (182, 190), (182, 228), (183, 191), (184, 192), (185, 193), (186, 187), (186, 190), (188, 189), (188, 203), (189, 191), (192, 194), (192, 228), (193, 195), (194, 207), (195, 196), (196, 209), (198, 199), (199, 201), (199, 221), (200, 202), (202, 203), (202, 221), (204, 210), (205, 208), (206, 211), (208, 209), (209, 212), (210, 211), (210, 212), (234, 235), (234, 237), (234, 243), (235, 264), (236, 237), (236, 273), (237, 241), (238, 241), (238, 274), (239, 240), (239, 274), (240, 242), (240, 263), (241, 242), (242, 243), (244, 245), (244, 247), (244, 252), (245, 254), (247, 275), (248, 265), (248, 275), (249, 252), (249, 276), (251, 252), (251, 255), (253, 254), (253, 256), (253, 258), (255, 256), (255, 261), (256, 266), (258, 269), (259, 260), (259, 262), (260, 270), (261, 271), (262, 272), (263, 264), (264, 273), (265, 267), (266, 277), (267, 269), (268, 271), (268, 276), (269, 277), (270, 278), (272, 278), (273, 274), (275, 276), (295, 296), (295, 299), (295, 318), (296, 297), (296, 300), (297, 298), (298, 299), (298, 320), (299, 319), (300, 301), (300, 318), (301, 320), (302, 305), (302, 313), (303, 304), (303, 310), (304, 305), (304, 322), (305, 323), (306, 307), (306, 309), (306, 326), (307, 308), (308, 309), (308, 310), (309, 313), (310, 311), (311, 312), (312, 322), (314, 315), (314, 317), (315, 316), (316, 317), (318, 319), (319, 321), (320, 321), (322, 323), (323, 325), (324, 325), (324, 326)])
me_pew_broken.attributes.new('sharp_edge', 'BOOLEAN', 'EDGE').data.foreach_set('value', [ (min(e.vertices), max(e.vertices)) in _k for e in me_pew_broken.edges])
_uv = me_pew_broken.uv_layers.new(name='UVMap')
_uv.uv.foreach_set('vector', [0.9036, 0.48, 0.8732, 0.48, 0.8734, 0.8672, 0.9038, 0.8671, 0.8734, 0.0287, 0.8732, 0.4192, 0.9036, 0.4192, 0.9038, 0.0287, 0.9038, 0.8671, 0.8734, 0.8672, 0.8734, 0.8979, 0.9038, 0.8979, 0.8172, 0.4779, 0.8379, 0.4783, 0.8365, 0.3247, 0.816, 0.3247, 0.9038, 0.8979, 0.8734, 0.8979, 0.8734, 0.9303, 0.9038, 0.9303, 0.8379, 0.4783, 0.8587, 0.4775, 0.8571, 0.3243, 0.8365, 0.3247, 0.816, 0.3247, 0.8365, 0.3247, 0.8351, 0.1423, 0.8102, 0.0196, 0.8151, 0.1435, 0.8351, 0.1423, 0.8347, 0.0211, 0.8365, 0.3247, 0.8571, 0.3243, 0.8553, 0.143, 0.8347, 0.0211, 0.8351, 0.1423, 0.8553, 0.143, 0.8593, 0.0193, 0.3672, 0.197, 0.3672, 0.262, 0.3865, 0.2573, 0.3862, 0.1969, 0.3862, 0.1969, 0.3865, 0.2573, 0.4052, 0.262, 0.4052, 0.197, 0.3672, 0.1048, 0.3672, 0.197, 0.3862, 0.1969, 0.3862, 0.1047, 0.3862, 0.1047, 0.3862, 0.1969, 0.4052, 0.197, 0.4052, 0.1048, 0.3672, 0.0297, 0.3672, 0.1048, 0.3862, 0.1047, 0.3862, 0.0296, 0.3862, 0.0296, 0.3862, 0.1047, 0.4052, 0.1048, 0.4052, 0.0297, 0.3719, 0.9009, 0.4892, 0.7893, 0.4143, 0.5911, 0.2913, 0.5518, 0.7765, 0.4477, 0.7692, 0.2766, 0.6569, 0.3946, 0.7167, 0.5129, 0.8172, 0.4779, 0.8181, 0.5915, 0.839, 0.5919, 0.8379, 0.4783, 0.8379, 0.4783, 0.839, 0.5919, 0.8598, 0.5911, 0.8587, 0.4775, 0.8732, 0.48, 0.9036, 0.48, 0.9036, 0.4504, 0.8732, 0.4504, 0.8732, 0.4504, 0.9036, 0.4504, 0.9036, 0.4192, 0.8732, 0.4192, 0.8055, -0.174, 0.8102, -0.1613, 0.9982, -0.1646, 0.8055, -0.174, 0.9982, -0.1646, 1.002, -0.1774, 0.8055, -0.174, 1.002, -0.1774, 0.9978, -0.1902, 0.8055, -0.174, 0.9978, -0.1902, 0.8098, -0.1869, 0.2836, 0.0542, 0.2741, 0.031, 0.2757, 0.4359, 0.285, 0.4127, 0.285, 0.4127, 0.2757, 0.4359, 0.3034, 0.4454, 0.3032, 0.4173, 0.3032, 0.4173, 0.3034, 0.4454, 0.3309, 0.4357, 0.3214, 0.4125, 0.3214, 0.4125, 0.3309, 0.4357, 0.3292, 0.0307, 0.3199, 0.054, 0.3199, 0.054, 0.3292, 0.0307, 0.3016, 0.0212, 0.3017, 0.0485, 0.2741, 0.031, 0.2836, 0.0542, 0.3017, 0.0485, 0.3016, 0.0212, 0.1242, 0.9338, 0.2299, 0.9216, 0.199, 0.5687, 0.1242, 0.5599, 0.4349, 0.1025, 0.7901, 0.1336, 0.8023, 0.0273, 0.4262, 0.0273, 0.2299, 0.9216, 0.3719, 0.9009, 0.2913, 0.5518, 0.199, 0.5687, 0.4349, 0.1025, 0.4179, 0.1954, 0.7692, 0.2766, 0.7901, 0.1336, 0.9483, -0.0962, 0.9993, -0.0962, 0.9993, -0.1294, 0.9483, -0.1294, 0.9483, -0.1294, 0.7749, -0.1294, 0.7749, -0.0962, 0.9483, -0.0962, 0.6719, -0.0962, 0.7749, -0.0962, 0.7749, -0.1294, 0.6719, -0.1294, 0.6135, -0.0962, 0.6719, -0.0962, 0.6719, -0.1294, 0.6135, -0.1294, 0.5432, -0.0962, 0.6135, -0.0962, 0.6135, -0.1294, 0.5432, -0.1294, 1.006, -0.1125, 0.9993, -0.1294, 0.9993, -0.0962, 0.5432, -0.1294, 0.5329, -0.1128, 0.5432, -0.0962, 0.6069, 0.8487, 0.542, 0.9081, 0.6536, 0.9412, 0.6737, 0.8609, 0.7765, 0.4477, 0.7167, 0.5129, 0.729, 0.5802, 0.8098, 0.56, 0.816, 0.3247, 0.8351, 0.1423, 0.8151, 0.1435, 0.8365, 0.3247, 0.8553, 0.143, 0.8351, 0.1423, 0.4892, 0.7893, 0.3719, 0.9009, 0.542, 0.9081, 0.6069, 0.8487, 0.4575, 0.3192, 0.6569, 0.3946, 0.7692, 0.2766, 0.4179, 0.1954, 0.2913, 0.5518, 0.4143, 0.5911, 0.356, 0.5599, 0.4575, 0.3192, 0.4179, 0.1954, 0.4262, 0.2605, 0.8076, 0.9266, 0.8322, 0.8885, 0.7593, 0.8622, 0.8132, 0.7401, 0.8499, 0.7132, 0.7824, 0.6686, 0.464, 0.477, 0.4305, 0.446, 0.4001, 0.4936, 0.3446, 0.3643, 0.3778, 0.396, 0.3905, 0.3308, 0.4296, 0.5504, 0.4367, 0.5998, 0.4721, 0.5861, 0.4772, 0.531, 0.715, 0.6251, 0.6983, 0.5507, 0.6624, 0.5646, 0.695, 0.6936, 0.4721, 0.5861, 0.4367, 0.5998, 0.5079, 0.7303, 0.5315, 0.7013, 0.4877, 0.3975, 0.4993, 0.3611, 0.4493, 0.357, 0.4328, 0.4059, 0.607, 0.45, 0.6346, 0.4245, 0.4993, 0.3611, 0.4877, 0.3975, 0.5315, 0.7013, 0.5079, 0.7303, 0.6371, 0.7859, 0.6487, 0.7494, 0.607, 0.45, 0.6624, 0.5646, 0.6983, 0.5507, 0.6346, 0.4245, 0.6487, 0.7494, 0.6371, 0.7859, 0.712, 0.798, 0.7787, 0.7739, 0.6864, 0.8359, 0.7593, 0.8622, 0.712, 0.798, 0.8132, 0.7401, 0.7824, 0.6686, 0.7482, 0.7403, 0.3696, 0.5411, 0.4001, 0.4936, 0.351, 0.4947, 0.3446, 0.3643, 0.3905, 0.3308, 0.3444, 0.3134, 0.464, 0.477, 0.4001, 0.4936, 0.4772, 0.531, 0.3905, 0.3308, 0.3778, 0.396, 0.4328, 0.4059, 0.351, 0.4947, 0.4001, 0.4936, 0.3799, 0.4488, 0.3886, 0.2816, 0.3905, 0.3308, 0.4363, 0.2974, 0.3444, 0.3134, 0.3905, 0.3308, 0.3886, 0.2816, 0.3799, 0.4488, 0.4001, 0.4936, 0.4305, 0.446, 0.4772, 0.531, 0.4001, 0.4936, 0.4296, 0.5504, 0.3905, 0.3308, 0.4328, 0.4059, 0.4493, 0.357, 0.4296, 0.5504, 0.4001, 0.4936, 0.3696, 0.5411, 0.3905, 0.3308, 0.4493, 0.357, 0.4363, 0.2974, 0.712, 0.798, 0.7593, 0.8622, 0.7787, 0.7739, 0.715, 0.6251, 0.7824, 0.6686, 0.7515, 0.5971, 0.8076, 0.9266, 0.7593, 0.8622, 0.7495, 0.9427, 0.7824, 0.6686, 0.8499, 0.7132, 0.8625, 0.6538, 0.695, 0.6936, 0.7824, 0.6686, 0.715, 0.6251, 0.7787, 0.7739, 0.7593, 0.8622, 0.8284, 0.8239, 0.7495, 0.9427, 0.7593, 0.8622, 0.693, 0.8814, 0.7101, 0.9202, 0.7824, 0.6686, 0.8625, 0.6538, 0.8376, 0.6157, 0.7976, 0.6009, 0.693, 0.8814, 0.7593, 0.8622, 0.6864, 0.8359, 0.7824, 0.6686, 0.7976, 0.6009, 0.7515, 0.5971, 0.7482, 0.7403, 0.7824, 0.6686, 0.695, 0.6936, 0.8284, 0.8239, 0.7593, 0.8622, 0.8322, 0.8885, 0.9556, 0.7813, 0.9556, 0.8209, 0.9823, 0.8197, 0.9823, 0.7789, 1.012, -0.0482, 1.01, -0.072, 0.9697, -0.072, 0.9697, -0.0482, 0.9697, -0.0482, 0.9697, -0.072, 0.9381, -0.072, 0.9381, -0.0482, 0.9381, -0.0482, 0.9381, -0.072, 0.8738, -0.072, 0.8738, -0.0482, 0.8738, -0.0482, 0.8738, -0.072, 0.7645, -0.072, 0.7645, -0.0482, 0.7645, -0.0482, 0.7645, -0.072, 0.6473, -0.072, 0.6473, -0.0482, 0.6473, -0.0482, 0.6473, -0.072, 0.6041, -0.072, 0.6041, -0.0482, 0.6041, -0.0482, 0.6041, -0.072, 0.5524, -0.072, 0.5524, -0.0482, 0.5524, -0.0482, 0.5524, -0.072, 0.5111, -0.072, 0.5107, -0.0481, 0.9556, 0.0333, 0.9288, 0.0354, 0.9288, 0.0875, 0.9556, 0.0866, 0.9556, 0.0866, 0.9288, 0.0875, 0.9288, 0.1382, 0.9556, 0.1377, 0.9556, 0.1377, 0.9288, 0.1382, 0.9288, 0.1835, 0.9556, 0.1841, 0.9556, 0.235, 0.9556, 0.1841, 0.9288, 0.1835, 0.9288, 0.2368, 0.9556, 0.2879, 0.9556, 0.235, 0.9288, 0.2368, 0.9288, 0.2878, 0.9556, 0.2879, 0.9288, 0.2878, 0.9288, 0.4067, 0.9556, 0.4069, 0.9556, 0.4069, 0.9288, 0.4067, 0.9288, 0.5234, 0.9556, 0.5235, 0.9556, 0.6481, 0.9556, 0.5235, 0.9288, 0.5234, 0.9288, 0.6481, 0.9556, 0.7169, 0.9556, 0.6481, 0.9288, 0.6481, 0.9288, 0.717, 0.9556, 0.7813, 0.9556, 0.7169, 0.9288, 0.717, 0.9288, 0.78, 0.9556, 0.9261, 0.9556, 0.9728, 0.9823, 0.9683, 0.9823, 0.9247, 0.9556, 0.8662, 0.9556, 0.9261, 0.9823, 0.9247, 0.9823, 0.8652, 0.9556, 0.8209, 0.9556, 0.8662, 0.9823, 0.8652, 0.9823, 0.8197, 0.9556, 0.0333, 0.9556, 0.0866, 0.9823, 0.0854, 0.9823, 0.0329, 0.5107, -0.0481, 0.5111, -0.0245, 0.5524, -0.0245, 0.5524, -0.0482, 0.5524, -0.0482, 0.5524, -0.0245, 0.6041, -0.0245, 0.6041, -0.0482, 0.6041, -0.0482, 0.6041, -0.0245, 0.6473, -0.0245, 0.6473, -0.0482, 0.6473, -0.0482, 0.6473, -0.0245, 0.7645, -0.0245, 0.7645, -0.0482, 0.7645, -0.0482, 0.7645, -0.0245, 0.8738, -0.0245, 0.8738, -0.0482, 0.8738, -0.0482, 0.8738, -0.0245, 0.9381, -0.0245, 0.9381, -0.0482, 0.9381, -0.0482, 0.9381, -0.0245, 0.9697, -0.0245, 0.9697, -0.0482, 0.9697, -0.0482, 0.9697, -0.0245, 1.01, -0.0245, 1.012, -0.0482, 0.9556, 0.7813, 0.9288, 0.78, 0.9288, 0.8217, 0.9556, 0.8209, 0.9556, 0.8662, 0.9556, 0.8209, 0.9288, 0.8217, 0.9288, 0.8672, 0.9556, 0.9261, 0.9556, 0.8662, 0.9288, 0.8672, 0.9288, 0.9266, 0.9556, 0.9728, 0.9556, 0.9261, 0.9288, 0.9266, 0.9288, 0.9703, 0.9556, 0.7169, 0.9556, 0.7813, 0.9823, 0.7789, 0.9823, 0.7168, 0.9556, 0.6481, 0.9556, 0.7169, 0.9823, 0.7168, 0.9823, 0.6482, 0.9556, 0.5235, 0.9556, 0.6481, 0.9823, 0.6482, 0.9823, 0.5237, 0.9556, 0.5235, 0.9823, 0.5237, 0.9823, 0.4072, 0.9556, 0.4069, 0.9556, 0.4069, 0.9823, 0.4072, 0.9823, 0.2886, 0.9556, 0.2879, 0.9556, 0.2879, 0.9823, 0.2886, 0.9823, 0.2372, 0.9556, 0.235, 0.9556, 0.235, 0.9823, 0.2372, 0.9823, 0.183, 0.9556, 0.1841, 0.9556, 0.1841, 0.9823, 0.183, 0.9823, 0.1369, 0.9556, 0.1377, 0.9556, 0.1377, 0.9823, 0.1369, 0.9823, 0.0854, 0.9556, 0.0866, 0.9036, 0.48, 0.9038, 0.8671, 0.8734, 0.8672, 0.8732, 0.48, 0.8734, 0.0287, 0.9038, 0.0287, 0.9036, 0.4192, 0.8732, 0.4192, 0.9038, 0.8671, 0.9038, 0.8979, 0.8734, 0.8979, 0.8734, 0.8672, 0.8172, 0.4779, 0.816, 0.3247, 0.8365, 0.3247, 0.8379, 0.4783, 0.9038, 0.8979, 0.9038, 0.9303, 0.8734, 0.9303, 0.8734, 0.8979, 0.8379, 0.4783, 0.8365, 0.3247, 0.8571, 0.3243, 0.8587, 0.4775, 0.816, 0.3247, 0.8351, 0.1423, 0.8365, 0.3247, 0.8102, 0.0196, 0.8347, 0.0211, 0.8351, 0.1423, 0.8151, 0.1435, 0.8365, 0.3247, 0.8553, 0.143, 0.8571, 0.3243, 0.8347, 0.0211, 0.8593, 0.0193, 0.8553, 0.143, 0.8351, 0.1423, 0.3672, 0.197, 0.3862, 0.1969, 0.3865, 0.2573, 0.3672, 0.262, 0.3862, 0.1969, 0.4052, 0.197, 0.4052, 0.262, 0.3865, 0.2573, 0.3672, 0.1048, 0.3862, 0.1047, 0.3862, 0.1969, 0.3672, 0.197, 0.3862, 0.1047, 0.4052, 0.1048, 0.4052, 0.197, 0.3862, 0.1969, 0.3672, 0.0297, 0.3862, 0.0296, 0.3862, 0.1047, 0.3672, 0.1048, 0.3862, 0.0296, 0.4052, 0.0297, 0.4052, 0.1048, 0.3862, 0.1047, 0.3719, 0.9009, 0.2913, 0.5518, 0.4143, 0.5911, 0.4892, 0.7893, 0.7765, 0.4477, 0.7167, 0.5129, 0.6569, 0.3946, 0.7692, 0.2766, 0.8172, 0.4779, 0.8379, 0.4783, 0.839, 0.5919, 0.8181, 0.5915, 0.8379, 0.4783, 0.8587, 0.4775, 0.8598, 0.5911, 0.839, 0.5919, 0.9036, 0.4504, 0.9036, 0.48, 0.8732, 0.48, 0.8732, 0.4504, 0.8732, 0.4504, 0.8732, 0.4192, 0.9036, 0.4192, 0.9036, 0.4504, 0.8055, -0.174, 0.9982, -0.1646, 0.8102, -0.1613, 0.8055, -0.174, 1.002, -0.1774, 0.9982, -0.1646, 0.8055, -0.174, 0.9978, -0.1902, 1.002, -0.1774, 0.8055, -0.174, 0.8098, -0.1869, 0.9978, -0.1902, 0.2757, 0.4359, 0.2741, 0.031, 0.2836, 0.0542, 0.285, 0.4127, 0.285, 0.4127, 0.3032, 0.4173, 0.3034, 0.4454, 0.2757, 0.4359, 0.3032, 0.4173, 0.3214, 0.4125, 0.3309, 0.4357, 0.3034, 0.4454, 0.3214, 0.4125, 0.3199, 0.054, 0.3292, 0.0307, 0.3309, 0.4357, 0.3199, 0.054, 0.3017, 0.0485, 0.3016, 0.0212, 0.3292, 0.0307, 0.2741, 0.031, 0.3016, 0.0212, 0.3017, 0.0485, 0.2836, 0.0542, 0.1242, 0.9338, 0.1242, 0.5599, 0.199, 0.5687, 0.2299, 0.9216, 0.4349, 0.1025, 0.4262, 0.0273, 0.8023, 0.0273, 0.7901, 0.1336, 0.2299, 0.9216, 0.199, 0.5687, 0.2913, 0.5518, 0.3719, 0.9009, 0.4349, 0.1025, 0.7901, 0.1336, 0.7692, 0.2766, 0.4179, 0.1954, 0.9483, -0.0962, 0.9483, -0.1294, 0.9993, -0.1294, 0.9993, -0.0962, 0.9483, -0.1294, 0.9483, -0.0962, 0.7749, -0.0962, 0.7749, -0.1294, 0.6719, -0.0962, 0.6719, -0.1294, 0.7749, -0.1294, 0.7749, -0.0962, 0.6135, -0.0962, 0.6135, -0.1294, 0.6719, -0.1294, 0.6719, -0.0962, 0.5432, -0.0962, 0.5432, -0.1294, 0.6135, -0.1294, 0.6135, -0.0962, 1.006, -0.1125, 0.9993, -0.0962, 0.9993, -0.1294, 0.5432, -0.1294, 0.5432, -0.0962, 0.5329, -0.1128, 0.6069, 0.8487, 0.6737, 0.8609, 0.6536, 0.9412, 0.542, 0.9081, 0.7765, 0.4477, 0.8098, 0.56, 0.729, 0.5802, 0.7167, 0.5129, 0.816, 0.3247, 0.8151, 0.1435, 0.8351, 0.1423, 0.8365, 0.3247, 0.8351, 0.1423, 0.8553, 0.143, 0.4892, 0.7893, 0.6069, 0.8487, 0.542, 0.9081, 0.3719, 0.9009, 0.4575, 0.3192, 0.4179, 0.1954, 0.7692, 0.2766, 0.6569, 0.3946, 0.2913, 0.5518, 0.356, 0.5599, 0.4143, 0.5911, 0.4575, 0.3192, 0.4262, 0.2605, 0.4179, 0.1954, 0.8076, 0.9266, 0.7593, 0.8622, 0.8322, 0.8885, 0.8132, 0.7401, 0.7824, 0.6686, 0.8499, 0.7132, 0.464, 0.477, 0.4001, 0.4936, 0.4305, 0.446, 0.3446, 0.3643, 0.3905, 0.3308, 0.3778, 0.396, 0.4296, 0.5504, 0.4772, 0.531, 0.4721, 0.5861, 0.4367, 0.5998, 0.7184, 0.6384, 0.695, 0.6936, 0.6624, 0.5646, 0.6983, 0.5507, 0.4721, 0.5861, 0.5315, 0.7013, 0.5079, 0.7303, 0.4367, 0.5998, 0.4877, 0.3975, 0.4328, 0.4059, 0.4493, 0.357, 0.4993, 0.3611, 0.607, 0.45, 0.4877, 0.3975, 0.4993, 0.3611, 0.6346, 0.4245, 0.5315, 0.7013, 0.6487, 0.7494, 0.6371, 0.7859, 0.5079, 0.7303, 0.607, 0.45, 0.6346, 0.4245, 0.6983, 0.5507, 0.6624, 0.5646, 0.6487, 0.7494, 0.7787, 0.7739, 0.712, 0.798, 0.6371, 0.7859, 0.6864, 0.8359, 0.712, 0.798, 0.7593, 0.8622, 0.8132, 0.7401, 0.7482, 0.7403, 0.7824, 0.6686, 0.3696, 0.5411, 0.351, 0.4947, 0.4001, 0.4936, 0.3446, 0.3643, 0.3444, 0.3134, 0.3905, 0.3308, 0.464, 0.477, 0.4772, 0.531, 0.4001, 0.4936, 0.3905, 0.3308, 0.4328, 0.4059, 0.3778, 0.396, 0.351, 0.4947, 0.3799, 0.4488, 0.4001, 0.4936, 0.3886, 0.2816, 0.4363, 0.2974, 0.3905, 0.3308, 0.3444, 0.3134, 0.3886, 0.2816, 0.3905, 0.3308, 0.3799, 0.4488, 0.4305, 0.446, 0.4001, 0.4936, 0.4772, 0.531, 0.4296, 0.5504, 0.4001, 0.4936, 0.3905, 0.3308, 0.4493, 0.357, 0.4328, 0.4059, 0.4296, 0.5504, 0.3696, 0.5411, 0.4001, 0.4936, 0.3905, 0.3308, 0.4363, 0.2974, 0.4493, 0.357, 0.712, 0.798, 0.7787, 0.7739, 0.7593, 0.8622, 0.7184, 0.6384, 0.7515, 0.5971, 0.7824, 0.6686, 0.8076, 0.9266, 0.7495, 0.9427, 0.7593, 0.8622, 0.7824, 0.6686, 0.8625, 0.6538, 0.8499, 0.7132, 0.695, 0.6936, 0.7184, 0.6384, 0.7824, 0.6686, 0.7787, 0.7739, 0.8284, 0.8239, 0.7593, 0.8622, 0.7495, 0.9427, 0.7101, 0.9202, 0.693, 0.8814, 0.7593, 0.8622, 0.7824, 0.6686, 0.7976, 0.6009, 0.8376, 0.6157, 0.8625, 0.6538, 0.693, 0.8814, 0.6864, 0.8359, 0.7593, 0.8622, 0.7824, 0.6686, 0.7515, 0.5971, 0.7976, 0.6009, 0.7482, 0.7403, 0.695, 0.6936, 0.7824, 0.6686, 0.8284, 0.8239, 0.8322, 0.8885, 0.7593, 0.8622, 0.9556, 0.7813, 0.9823, 0.7789, 0.9823, 0.8197, 0.9556, 0.8209, 1.012, -0.0482, 0.9697, -0.0482, 0.9697, -0.072, 1.01, -0.072, 0.9697, -0.0482, 0.9381, -0.0482, 0.9381, -0.072, 0.9697, -0.072, 0.9381, -0.0482, 0.8738, -0.0482, 0.8738, -0.072, 0.9381, -0.072, 0.8738, -0.0482, 0.7645, -0.0482, 0.7645, -0.072, 0.8738, -0.072, 0.7645, -0.0482, 0.6473, -0.0482, 0.6473, -0.072, 0.7645, -0.072, 0.6473, -0.0482, 0.6041, -0.0482, 0.6041, -0.072, 0.6473, -0.072, 0.6041, -0.0482, 0.5524, -0.0482, 0.5524, -0.072, 0.6041, -0.072, 0.5524, -0.0482, 0.5107, -0.0481, 0.5111, -0.072, 0.5524, -0.072, 0.9556, 0.0333, 0.9556, 0.0866, 0.9288, 0.0875, 0.9288, 0.0354, 0.9556, 0.0866, 0.9556, 0.1377, 0.9288, 0.1382, 0.9288, 0.0875, 0.9556, 0.1377, 0.9556, 0.1841, 0.9288, 0.1835, 0.9288, 0.1382, 0.9556, 0.235, 0.9288, 0.2368, 0.9288, 0.1835, 0.9556, 0.1841, 0.9556, 0.2879, 0.9288, 0.2878, 0.9288, 0.2368, 0.9556, 0.235, 0.9556, 0.2879, 0.9556, 0.4069, 0.9288, 0.4067, 0.9288, 0.2878, 0.9556, 0.4069, 0.9556, 0.5235, 0.9288, 0.5234, 0.9288, 0.4067, 0.9556, 0.6481, 0.9288, 0.6481, 0.9288, 0.5234, 0.9556, 0.5235, 0.9556, 0.7169, 0.9288, 0.717, 0.9288, 0.6481, 0.9556, 0.6481, 0.9556, 0.7813, 0.9288, 0.78, 0.9288, 0.717, 0.9556, 0.7169, 0.9556, 0.9261, 0.9823, 0.9247, 0.9823, 0.9683, 0.9556, 0.9728, 0.9556, 0.8662, 0.9823, 0.8652, 0.9823, 0.9247, 0.9556, 0.9261, 0.9556, 0.8209, 0.9823, 0.8197, 0.9823, 0.8652, 0.9556, 0.8662, 0.9556, 0.0333, 0.9823, 0.0329, 0.9823, 0.0854, 0.9556, 0.0866, 0.5107, -0.0481, 0.5524, -0.0482, 0.5524, -0.0245, 0.5111, -0.0245, 0.5524, -0.0482, 0.6041, -0.0482, 0.6041, -0.0245, 0.5524, -0.0245, 0.6041, -0.0482, 0.6473, -0.0482, 0.6473, -0.0245, 0.6041, -0.0245, 0.6473, -0.0482, 0.7645, -0.0482, 0.7645, -0.0245, 0.6473, -0.0245, 0.7645, -0.0482, 0.8738, -0.0482, 0.8738, -0.0245, 0.7645, -0.0245, 0.8738, -0.0482, 0.9381, -0.0482, 0.9381, -0.0245, 0.8738, -0.0245, 0.9381, -0.0482, 0.9697, -0.0482, 0.9697, -0.0245, 0.9381, -0.0245, 0.9697, -0.0482, 1.012, -0.0482, 1.01, -0.0245, 0.9697, -0.0245, 0.9556, 0.7813, 0.9556, 0.8209, 0.9288, 0.8217, 0.9288, 0.78, 0.9556, 0.8662, 0.9288, 0.8672, 0.9288, 0.8217, 0.9556, 0.8209, 0.9556, 0.9261, 0.9288, 0.9266, 0.9288, 0.8672, 0.9556, 0.8662, 0.9556, 0.9728, 0.9288, 0.9703, 0.9288, 0.9266, 0.9556, 0.9261, 0.9556, 0.7169, 0.9823, 0.7168, 0.9823, 0.7789, 0.9556, 0.7813, 0.9556, 0.6481, 0.9823, 0.6482, 0.9823, 0.7168, 0.9556, 0.7169, 0.9556, 0.5235, 0.9823, 0.5237, 0.9823, 0.6482, 0.9556, 0.6481, 0.9556, 0.5235, 0.9556, 0.4069, 0.9823, 0.4072, 0.9823, 0.5237, 0.9556, 0.4069, 0.9556, 0.2879, 0.9823, 0.2886, 0.9823, 0.4072, 0.9556, 0.2879, 0.9556, 0.235, 0.9823, 0.2372, 0.9823, 0.2886, 0.9556, 0.235, 0.9556, 0.1841, 0.9823, 0.183, 0.9823, 0.2372, 0.9556, 0.1841, 0.9556, 0.1377, 0.9823, 0.1369, 0.9823, 0.183, 0.9556, 0.1377, 0.9556, 0.0866, 0.9823, 0.0854, 0.9823, 0.1369, 1.0, 1.0, 0.455, 1.0, 0.502, 0.0, 1.0, 0.0, 0.5024, 0.0, 0.5477, 0.9631, 0.5494, 1.0, 0.0, 0.0, 0.0, 0.0, 0.5494, 1.0, 0.0, 1.0, 0.498, 0.0, 0.5024, 1.0, 0.0, 1.0, 0.0, 0.0, 0.0, 0.0, 1.0, 0.0, 1.0, 1.0, 0.0, 0.5, 1.0, 1.0, 0.0, 1.0, 0.0, 0.5, 1.0, 0.0, 1.0, 0.5, 0.4746, 0.5, 0.4962, 0.0, 0.4746, 0.5, 0.4742, 0.4981, 0.4962, 0.0, 0.4979, 0.0, 0.52, 0.5, 0.0, 0.5, 0.0, 0.0, 0.0, 0.0, 0.5038, 0.0, 0.4979, 1.0, 0.0, 1.0, 0.0, 0.0, 0.25, 0.0, 0.25, 1.0, 0.0, 1.0, 1.0, 0.5, 1.0, 0.75, 0.5563, 0.75, 0.4746, 0.5, 1.0, 0.0, 1.0, 1.0, 0.5, 1.0, 0.5, 0.0, 0.25, 0.0, 0.5, 0.0, 0.5, 1.0, 0.25, 1.0, 1.0, 0.75, 1.0, 1.0, 0.5713, 1.0, 0.5563, 0.75, 0.0, 1.0, 0.25, 1.0, 0.0, 0.75, 0.0, 1.0, 0.4546, 0.75, 0.4539, 0.75, 0.0, 0.75, 0.0, 0.75, 1.0, 0.5, 1.0, 1.0, 0.4506, 1.0, 0.4516, 0.5, 0.437, 0.0, 0.455, 0.0, 0.4516, 0.5, 0.4746, 0.5, 0.4741, 0.5, 0.4742, 0.4981, 0.5713, 0.0, 1.0, 0.0, 1.0, 1.0, 0.5684, 1.0, 0.4576, 0.75, 0.4741, 0.5, 0.4746, 0.5, 0.5563, 0.75, 0.4546, 0.75, 0.0, 0.75, 0.0, 0.5, 0.52, 0.5, 0.4546, 0.75, 0.52, 0.5, 0.5227, 0.5416, 0.4545, 1.0, 0.4576, 0.75, 0.5563, 0.75, 0.5713, 1.0, 0.4438, 1.0, 0.0, 1.0, 0.0, 0.75, 0.4539, 0.75, 0.5684, 1.0, 1.0, 1.0, 0.0, 1.0, 0.4438, 1.0, 0.4546, 0.75, 0.5365, 0.75, 0.5351, 0.75, 0.4539, 0.75, 0.437, 1.0, 0.3639, 0.0, 0.502, 0.0, 0.455, 1.0, 0.5024, 0.0, 0.6181, 0.0, 0.5477, 0.9631, 0.498, 0.0, 0.6361, 0.0, 0.6181, 1.0, 0.5024, 1.0, 0.4742, 0.4981, 0.3746, 0.0, 0.4962, 0.0, 0.4979, 0.0, 0.6363, 0.0, 0.5363, 0.5, 0.52, 0.5, 0.6254, 0.0, 0.6363, 1.0, 0.4979, 1.0, 0.5038, 0.0, 0.5713, 0.0, 0.5684, 1.0, 0.458, 1.0, 0.4545, 0.0, 0.5365, 0.75, 0.4546, 0.75, 0.5227, 0.5416, 0.5372, 1.0, 0.4438, 1.0, 0.4539, 0.75, 0.5351, 0.75, 0.458, 1.0, 0.5684, 1.0, 0.4438, 1.0, 0.5372, 1.0, 0.455, 0.0, 1.0, 0.0, 1.0, 0.5, 0.4516, 0.5, 0.5363, 0.5, 0.6363, 0.0, 0.6363, 0.0, 0.5363, 0.5, 0.6363, 1.0, 0.6254, 0.0, 0.6254, 0.0, 0.6363, 1.0, 0.3746, 0.0, 0.4742, 0.4981, 0.4741, 0.5, 0.3746, 0.0, 0.4545, 0.0, 0.458, 1.0, 0.458, 1.0, 0.4545, 0.0, 0.5365, 0.75, 0.5227, 0.5416, 0.5365, 0.75, 0.5372, 1.0, 0.5351, 0.75, 0.5351, 0.75, 0.5372, 1.0, 0.458, 1.0, 0.5372, 1.0, 0.5372, 1.0, 0.458, 1.0, 0.4742, 0.4981, 0.4741, 0.5, 0.4741, 0.5, 0.4741, 0.5, 0.4576, 0.75, 0.4576, 0.75, 0.4741, 0.5, 0.4576, 0.75, 0.4545, 1.0, 0.4545, 1.0, 0.4576, 0.75, 0.5351, 0.75, 0.5365, 0.75, 0.5365, 0.75, 0.5351, 0.75, 0.3639, 0.0, 0.437, 1.0, 0.437, 1.0, 0.3639, 0.0, 0.5477, 0.9631, 0.6181, 0.0, 0.6181, 0.0, 0.5477, 0.9631, 0.6181, 1.0, 0.6361, 0.0, 0.6361, 0.0, 0.6181, 1.0, 0.437, 0.0, 0.4516, 0.5, 0.4516, 0.5, 0.437, 0.0, 0.4516, 0.5, 0.4506, 1.0, 0.4506, 1.0, 0.4516, 0.5, 0.5494, 1.0, 0.5477, 0.9631, 0.5477, 0.9631, 0.5494, 1.0, 0.0, 0.0, 1.0, 0.0, 1.0, 0.5, 1.0, 1.0, 0.0, 0.0, 1.0, 1.0, 0.0, 1.0, 0.437, 0.0, 0.4516, 0.5, 0.0, 0.5, 0.0, 0.0, 0.5, 0.0, 0.5, 1.0, 0.0, 1.0, 0.0, 0.0, 0.4545, 0.0, 0.458, 1.0, 0.0, 1.0, 0.0, 0.0, 1.0, 0.75, 0.5365, 0.75, 0.5227, 0.5416, 1.0, 0.5, 0.75, 0.0, 0.75, 1.0, 0.5, 1.0, 0.5, 0.0, 1.0, 1.0, 0.5372, 1.0, 0.5351, 0.75, 1.0, 0.75, 1.0, 0.0, 1.0, 1.0, 0.75, 1.0, 0.75, 0.0, 0.458, 1.0, 0.5372, 1.0, 1.0, 1.0, 0.0, 1.0, 0.75, 1.0, 1.0, 1.0, 1.0, 1.0, 1.0, 0.75, 0.0, 1.0, 0.0, 0.0, 0.3639, 0.0, 0.437, 1.0, 0.6181, 0.0, 1.0, 0.0, 1.0, 1.0, 0.5494, 1.0, 0.6181, 0.0, 0.5494, 1.0, 0.5477, 0.9631, 0.6361, 0.0, 1.0, 0.0, 1.0, 1.0, 0.6181, 1.0, 0.6363, 0.0, 1.0, 0.0, 1.0, 0.5, 0.5227, 0.5416, 1.0, 0.0, 1.0, 1.0, 0.6363, 1.0, 0.6254, 0.0, 0.0, 0.5, 0.0, 0.0, 0.3746, 0.0, 0.4741, 0.5, 0.4741, 0.5, 0.3746, 0.0, 0.4742, 0.4981, 0.4576, 0.75, 0.0, 0.75, 0.0, 0.5, 0.4741, 0.5, 0.4545, 1.0, 0.0, 1.0, 0.0, 0.75, 0.4576, 0.75, 1.0, 0.75, 1.0, 0.75, 0.5351, 0.75, 0.5365, 0.75, 0.0, 1.0, 0.0, 0.5, 0.4516, 0.5, 0.4506, 1.0, 0.437, 1.0, 0.4516, 0.5, 0.4506, 1.0, 0.5477, 0.9631, 0.437, 1.0, 0.5477, 0.9631, 0.6181, 0.0, 0.6361, 0.0, 0.6363, 0.0, 0.6254, 0.0, 0.4742, 0.4981, 0.5363, 0.5, 0.4742, 0.4981, 0.4741, 0.5, 0.4576, 0.75, 0.458, 1.0, 0.4576, 0.75, 0.4545, 1.0, 0.458, 1.0, 0.458, 1.0, 0.5372, 1.0, 0.5351, 0.75, 0.5365, 0.75, 0.4742, 0.4981, 0.458, 1.0, 0.5365, 0.75, 0.5227, 0.5416, 0.5363, 0.5, 0.4742, 0.4981, 0.5227, 0.5416])
me_pew_broken.materials.append(mat_dural_structures_wood_texture)
me_pew_broken.materials.append(mat_dural_structures_cathedral_pew_texture)
me_pew_broken.use_remesh_preserve_volume = False
me_pew_broken.use_remesh_preserve_attributes = False
me_pew_broken.use_mirror_vertex_groups = False
me_pew_broken.update()

# ---- objects
ob_pew = bpy.data.objects.new('pew', me_pew)
ob_pew_broken = bpy.data.objects.new('pew_broken', me_pew_broken)

# ---- transforms, parenting, visibility, modifiers, constraints
ob_pew.location = (0.0, 0.0, 0.0)
ob_pew.lineart.crease_threshold = 0.0
ob_pew_broken.location = (0.0, 0.0, 0.0)
ob_pew_broken.lineart.crease_threshold = 0.0

# ---- collection membership
col_collection_1.objects.link(ob_pew)
col_collection_1.objects.link(ob_pew_broken)

# ---- scene / render settings (as saved in the file)
scene.frame_start = 1; scene.frame_end = 250; scene.frame_set(1)
scene.render.engine = 'BLENDER_EEVEE_NEXT'
scene.render.resolution_percentage = 50
scene.render.dither_intensity = 0.0
scene.cycles.use_denoising = False
scene.cycles.samples = 10
scene.cycles.sampling_pattern = 'TABULATED_SOBOL'
scene.cycles.light_sampling_threshold = 0.0
scene.cycles.use_adaptive_sampling = False
scene.cycles.use_light_tree = False
scene.cycles.blur_glossy = 0.0
scene.cycles.volume_bounces = 1
scene.cycles.pixel_filter_type = 'GAUSSIAN'
scene.cycles.sample_clamp_indirect = 0.0
scene.view_settings.view_transform = 'Standard'
bpy.context.view_layer.update()

# ---- added for rendering (the .blend has no active camera and no usable light): camera, sun
cam_auto = bpy.data.cameras.new('AutoCamera')
cam_auto.lens = 50.0
cam_auto.sensor_width = 36.0
cam_auto.clip_end = 1000.0
ob_auto_camera = bpy.data.objects.new('AutoCamera', cam_auto)
scene.collection.objects.link(ob_auto_camera)
ob_auto_camera.location = (4.37491, -3.26967, 3.02134)
ob_auto_camera.rotation_euler = (1.09748, -7.21219e-08, 0.694738)
scene.camera = ob_auto_camera
light_auto_sun = bpy.data.lights.new('AutoSun', 'SUN')
light_auto_sun.energy = 3.0
light_auto_sun.angle = 0.0523599
ob_auto_sun = bpy.data.objects.new('AutoSun', light_auto_sun)
scene.collection.objects.link(ob_auto_sun)
ob_auto_sun.rotation_euler = (0.872665, 0.174533, 0.523599)
bpy.context.view_layer.update()
